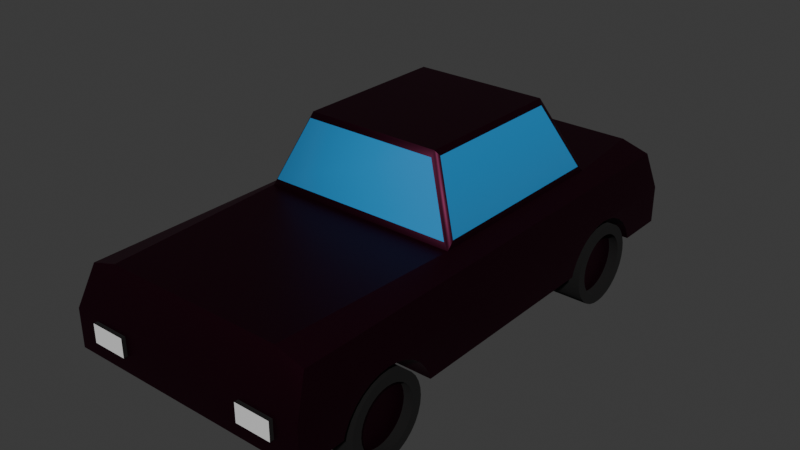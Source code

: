 # Source: Car.blend  (saved by Blender 4.5.90; exported with 4.5.12 LTS)
import bpy
from mathutils import Matrix  # noqa: F401  (used for matrix-valued properties, if any)

bpy.ops.wm.read_factory_settings(use_empty=True)
scene = bpy.context.scene
scene.name = 'Scene'

# ---- collections
col_collection = bpy.data.collections.new('Collection'); scene.collection.children.link(col_collection)

# ---- materials (node trees are filled in below, after node groups)
mat_material_001 = bpy.data.materials.new('Material.001')
mat_material_002 = bpy.data.materials.new('Material.002')
mat_wheel = bpy.data.materials.new('wheel')
mat_light_004 = bpy.data.materials.new('Light.004')
mat_material_003 = bpy.data.materials.new('Material.003')

# ---- node groups
ng_smooth_by_angle = bpy.data.node_groups.new('Smooth by Angle', 'GeometryNodeTree')
_s = ng_smooth_by_angle.interface.new_socket(name='Mesh', in_out='OUTPUT', socket_type='NodeSocketGeometry')
_s = ng_smooth_by_angle.interface.new_socket(name='Mesh', in_out='INPUT', socket_type='NodeSocketGeometry')
_s = ng_smooth_by_angle.interface.new_socket(name='Angle', in_out='INPUT', socket_type='NodeSocketFloat')
_s.subtype = 'ANGLE'
_s.default_value = 0.5236
_s.min_value = 0.0
_s.max_value = 3.142
_s.description = 'Maximum face angle for smooth edges'
_s = ng_smooth_by_angle.interface.new_socket(name='Ignore Sharpness', in_out='INPUT', socket_type='NodeSocketBool')
_s.force_non_field = True
ng_smooth_by_angle.description = 'Set the sharpness of mesh edges based on the angle between the neighboring faces'
ng_smooth_by_angle.is_modifier = True
_N = ng_smooth_by_angle.nodes; _L = ng_smooth_by_angle.links
n0 = _N.new('GeometryNodeSetShadeSmooth'); n0.name = 'Set Shade Smooth'; n0.location = (120, -80)
n0.domain = 'EDGE'
n1 = _N.new('GeometryNodeSetShadeSmooth'); n1.name = 'Set Shade Smooth.001'; n1.location = (300, -80)
n2 = _N.new('NodeGroupOutput'); n2.name = 'Group Output'; n2.location = (480, -80)
n3 = _N.new('GeometryNodeInputMeshEdgeAngle'); n3.name = 'Edge Angle'; n3.location = (-440, -240)
n4 = _N.new('NodeGroupInput'); n4.name = 'Group Input'; n4.location = (-80, -80)
n5 = _N.new('GeometryNodeInputEdgeSmooth'); n5.name = 'Is Edge Smooth'; n5.location = (-260, -120)
n6 = _N.new('GeometryNodeInputShadeSmooth'); n6.name = 'Is Shade Smooth'; n6.location = (-440, -397)
n7 = _N.new('FunctionNodeCompare'); n7.name = 'Compare'; n7.location = (-260, -260)
n7.operation = 'LESS_EQUAL'
n7.inputs[6].default_value = (0.0, 0.0, 0.0, 0.0)
n7.inputs[7].default_value = (0.0, 0.0, 0.0, 0.0)
n8 = _N.new('FunctionNodeBooleanMath'); n8.name = 'Boolean Math.001'; n8.location = (-80, -260)
n9 = _N.new('NodeGroupInput'); n9.name = 'Group Input.001'; n9.location = (-440, -329)
n10 = _N.new('NodeGroupInput'); n10.name = 'Group Input.002'; n10.location = (-259, -189)
n11 = _N.new('FunctionNodeBooleanMath'); n11.name = 'Boolean Math'; n11.location = (-80, -149)
n11.operation = 'OR'
n12 = _N.new('FunctionNodeBooleanMath'); n12.name = 'Boolean Math.002'; n12.location = (-260, -380)
n12.operation = 'OR'
n13 = _N.new('NodeGroupInput'); n13.name = 'Group Input.003'; n13.location = (-440, -460)
_L.new(n3.outputs[0], n7.inputs[0])
_L.new(n1.outputs[0], n2.inputs[0])
_L.new(n9.outputs[1], n7.inputs[1])
_L.new(n7.outputs[0], n8.inputs[0])
_L.new(n4.outputs[0], n0.inputs[0])
_L.new(n0.outputs[0], n1.inputs[0])
_L.new(n8.outputs[0], n0.inputs[2])
_L.new(n10.outputs[2], n11.inputs[1])
_L.new(n5.outputs[0], n11.inputs[0])
_L.new(n11.outputs[0], n0.inputs[1])
_L.new(n13.outputs[2], n12.inputs[1])
_L.new(n6.outputs[0], n12.inputs[0])
_L.new(n12.outputs[0], n8.inputs[1])
n2.is_active_output = True

# ---- material node trees
mat_material_001.use_nodes = True; mat_material_001.node_tree.nodes.clear()
_N = mat_material_001.node_tree.nodes; _L = mat_material_001.node_tree.links
n0 = _N.new('ShaderNodeBsdfPrincipled'); n0.name = 'Principled BSDF'; n0.location = (10, 300)
n0.inputs[0].default_value = (0.06071, 0.01009, 0.02749, 1.0)
n0.inputs[1].default_value = 1.0
n1 = _N.new('ShaderNodeOutputMaterial'); n1.name = 'Material Output'; n1.location = (300, 300)
_L.new(n0.outputs[0], n1.inputs[0])
n1.is_active_output = True
mat_material_002.use_nodes = True; mat_material_002.node_tree.nodes.clear()
_N = mat_material_002.node_tree.nodes; _L = mat_material_002.node_tree.links
n0 = _N.new('ShaderNodeBsdfPrincipled'); n0.name = 'Principled BSDF'; n0.location = (10, 300)
n0.inputs[0].default_value = (0.02599, 0.248, 0.5542, 1.0)
n0.inputs[2].default_value = 0.0
n1 = _N.new('ShaderNodeOutputMaterial'); n1.name = 'Material Output'; n1.location = (300, 300)
_L.new(n0.outputs[0], n1.inputs[0])
n1.is_active_output = True
mat_wheel.use_nodes = True; mat_wheel.node_tree.nodes.clear()
_N = mat_wheel.node_tree.nodes; _L = mat_wheel.node_tree.links
n0 = _N.new('ShaderNodeBsdfPrincipled'); n0.name = 'Principled BSDF'; n0.location = (-200, 100)
n0.inputs[0].default_value = (0.004575, 0.004254, 0.004148, 1.0)
n0.inputs[1].default_value = 0.2727
n0.inputs[2].default_value = 1.0
n1 = _N.new('ShaderNodeOutputMaterial'); n1.name = 'Material Output'; n1.location = (200, 100)
_L.new(n0.outputs[0], n1.inputs[0])
n1.is_active_output = True
mat_light_004.use_nodes = True; mat_light_004.node_tree.nodes.clear()
_N = mat_light_004.node_tree.nodes; _L = mat_light_004.node_tree.links
n0 = _N.new('ShaderNodeBsdfPrincipled'); n0.name = 'Principled BSDF'; n0.location = (-200, 100)
n1 = _N.new('ShaderNodeOutputMaterial'); n1.name = 'Material Output'; n1.location = (200, 100)
_L.new(n0.outputs[0], n1.inputs[0])
n1.is_active_output = True
mat_material_003.use_nodes = True; mat_material_003.node_tree.nodes.clear()
_N = mat_material_003.node_tree.nodes; _L = mat_material_003.node_tree.links
n0 = _N.new('ShaderNodeBsdfPrincipled'); n0.name = 'Principled BSDF'; n0.location = (-200, 100)
n0.inputs[0].default_value = (0.0593, 0.0593, 0.0593, 1.0)
n0.inputs[1].default_value = 1.0
n1 = _N.new('ShaderNodeOutputMaterial'); n1.name = 'Material Output'; n1.location = (200, 100)
_L.new(n0.outputs[0], n1.inputs[0])
n1.is_active_output = True

# ---- world
world_world = bpy.data.worlds.new('World'); scene.world = world_world
world_world.use_nodes = True; world_world.node_tree.nodes.clear()
_N = world_world.node_tree.nodes; _L = world_world.node_tree.links
n0 = _N.new('ShaderNodeOutputWorld'); n0.name = 'World Output'; n0.location = (300, 300)
n1 = _N.new('ShaderNodeBackground'); n1.name = 'Background'; n1.location = (10, 300)
n1.inputs[0].default_value = (0.05088, 0.05088, 0.05088, 1.0)
_L.new(n1.outputs[0], n0.inputs[0])
n0.is_active_output = True
world_world.color = (0.05088, 0.05088, 0.05088)
world_world.sun_shadow_jitter_overblur = 0.0

# ---- meshes
me_cube_001 = bpy.data.meshes.new('Cube.001')
me_cube_001.from_pydata([(-1.058, -1.065, -0.399), (-1.0, -1.0, 0.8595), (-1.058, 1.047, -0.399), (-1.0, 1.0, 0.8595), (1.058, -1.065, -0.399), (1.0, -1.0, 0.8595), (1.058, 1.047, -0.399), (1.0, 1.0, 0.8595), (-1.058, -0.1584, -0.399), (-1.0, -0.1584, 0.8595), (-1.0, 0.5083, 0.8595), (1.058, -0.1584, -0.399), (1.0, 0.5083, 0.8595), (1.0, -0.1584, 0.8595), (0.5957, 1.047, -0.399), (-0.5957, 1.047, -0.399), (-0.7604, 1.0, 1.0), (0.7604, 1.0, 1.0), (-0.5957, -1.065, -0.399), (0.5957, -1.065, -0.399), (0.7604, -1.0, 1.0), (-0.7604, -1.0, 1.0), (-0.8378, 0.5854, 1.109), (0.8378, 0.5854, 1.109), (-0.8378, -0.2014, 1.109), (0.8378, -0.2014, 1.109), (0.5957, -0.1584, -0.399), (-0.5957, -0.1584, -0.399), (-0.602, 0.4809, 2.115), (0.602, 0.4809, 2.115), (-0.602, -0.1303, 2.115), (0.602, -0.1303, 2.115), (-0.4113, -0.866, -0.3131), (-0.4113, 0.4291, -0.3131), (-0.4113, -0.8455, -0.1607), (-0.4113, -0.818, -0.02707), (-0.4113, -0.7845, 0.08258), (-0.4113, 0.4496, -0.1607), (-0.4113, -0.7462, 0.1641), (-0.4113, -0.7047, 0.2142), (-0.4113, 0.4771, -0.02707), (-0.4113, -0.6615, 0.2312), (-0.4113, -0.6184, 0.2142), (-0.4113, 0.5106, 0.08258), (-0.4113, -0.5769, 0.1641), (-0.4113, 0.5489, 0.1641), (-0.4113, -0.5386, 0.08258), (-0.4113, -0.5051, -0.02707), (-0.4113, 0.5904, 0.2142), (-0.4113, -0.4776, -0.1607), (-0.4113, -0.4571, -0.3131), (0.4113, -0.866, -0.3131), (-0.4113, 0.6335, 0.2312), (0.4113, -0.8455, -0.1607), (0.4113, -0.818, -0.02707), (-0.4113, 0.6767, 0.2142), (0.4113, -0.7845, 0.08258), (0.4113, -0.7462, 0.1641), (-0.4113, 0.7182, 0.1641), (0.4113, -0.7047, 0.2142), (0.4113, -0.6615, 0.2312), (-0.4113, 0.7565, 0.08258), (0.4113, -0.6184, 0.2142), (-0.4113, 0.79, -0.02707), (0.4113, -0.5769, 0.1641), (0.4113, -0.5386, 0.08258), (-0.4113, 0.8175, -0.1607), (0.4113, -0.5051, -0.02707), (0.4113, -0.4776, -0.1607), (-0.4113, 0.838, -0.3131), (0.4113, -0.4571, -0.3131), (1.058, -0.8725, -0.399), (1.058, -0.866, -0.3131), (1.058, -0.8455, -0.1607), (1.058, -0.818, -0.02707), (1.058, -0.7845, 0.08258), (1.058, -0.7462, 0.1641), (1.058, -0.7047, 0.2142), (1.058, -0.6615, 0.2312), (1.058, -0.6184, 0.2142), (1.058, -0.4506, -0.399), (1.058, -0.4571, -0.3131), (1.058, -0.4776, -0.1607), (1.058, -0.5051, -0.02707), (1.058, -0.5386, 0.08258), (1.058, -0.5769, 0.1641), (0.5957, -0.8725, -0.399), (0.5957, -0.4506, -0.399), (-1.058, -0.8455, -0.1607), (-1.058, -0.818, -0.02707), (-1.058, -0.7845, 0.08258), (-1.058, -0.7047, 0.2142), (-1.058, -0.6184, 0.2142), (-1.058, -0.6615, 0.2312), (-1.058, -0.7462, 0.1641), (-1.058, -0.8725, -0.399), (-1.058, -0.866, -0.3131), (-1.058, -0.5769, 0.1641), (-1.058, -0.4506, -0.399), (-1.058, -0.4571, -0.3131), (-1.058, -0.4776, -0.1607), (-1.058, -0.5051, -0.02707), (-1.058, -0.5386, 0.08258), (-0.5957, -0.8725, -0.399), (-0.5957, -0.4506, -0.399), (0.4113, -0.4506, -0.399), (-0.4113, -0.8725, -0.399), (0.4113, -0.8725, -0.399), (-0.4113, -0.4506, -0.399), (0.4113, 0.4291, -0.3131), (0.4113, 0.4496, -0.1607), (0.4113, 0.4771, -0.02707), (0.4113, 0.5106, 0.08258), (0.4113, 0.5489, 0.1641), (0.4113, 0.5904, 0.2142), (0.4113, 0.6335, 0.2312), (0.4113, 0.6767, 0.2142), (0.4113, 0.7182, 0.1641), (0.4113, 0.7565, 0.08258), (0.4113, 0.79, -0.02707), (0.4113, 0.8175, -0.1607), (0.4113, 0.838, -0.3131), (-1.058, 0.5106, 0.08258), (-1.058, 0.5083, 0.0749), (-1.058, 0.5489, 0.1641), (-1.058, 0.5904, 0.2142), (-1.058, 0.6335, 0.2312), (-1.058, 0.7182, 0.1641), (-1.058, 0.6767, 0.2142), (-1.058, 0.79, -0.02707), (-1.058, 0.7565, 0.08258), (-1.058, 0.838, -0.3131), (-1.058, 0.8445, -0.399), (-1.058, 0.8175, -0.1607), (1.058, 0.8445, -0.399), (0.5957, 0.8445, -0.399), (1.058, 0.4226, -0.399), (0.5957, 0.4226, -0.399), (1.058, 0.5083, 0.0749), (1.058, 0.5106, 0.08258), (1.058, 0.5489, 0.1641), (1.058, 0.5904, 0.2142), (1.058, 0.6335, 0.2312), (1.058, 0.6767, 0.2142), (1.058, 0.838, -0.3131), (1.058, 0.8175, -0.1607), (1.058, 0.79, -0.02707), (1.058, 0.7565, 0.08258), (1.058, 0.7182, 0.1641), (1.058, 0.4496, -0.1607), (1.058, 0.4771, -0.02707), (1.058, 0.4291, -0.3131), (-1.058, 0.4226, -0.399), (-1.058, 0.4291, -0.3131), (-1.058, 0.4496, -0.1607), (-1.058, 0.4771, -0.02707), (-0.5957, 0.4226, -0.399), (-0.4113, 0.4226, -0.399), (-0.4113, 0.5083, -0.399), (0.4113, 0.4226, -0.399), (0.4113, 0.5083, -0.399), (-0.5957, 0.8445, -0.399), (0.4113, 0.8445, -0.399), (-0.4113, 0.8445, -0.399), (-0.807, 0.6154, 1.11), (-0.807, -0.2314, 1.11), (0.807, 0.6154, 1.11), (0.807, -0.2314, 1.11), (-0.5714, 0.5111, 2.115), (-0.5715, -0.1604, 2.115), (0.5714, 0.5111, 2.115), (0.5715, -0.1604, 2.115), (-0.8442, 0.6183, 1.0), (-0.5706, 0.4942, 2.197), (-0.8442, -0.2333, 1.0), (-0.5706, -0.1444, 2.197), (0.8442, 0.6183, 1.0), (0.8442, -0.2333, 1.0), (0.5706, 0.4942, 2.197), (0.5706, -0.1444, 2.197), (1.058, -1.065, 0.2303), (-0.678, -1.065, 0.3005), (-1.058, -1.065, 0.2303), (0.678, -1.065, 0.3005), (-1.058, 1.047, 0.2303), (0.678, 1.047, 0.3005), (1.058, 1.047, 0.2303), (-0.678, 1.047, 0.3005), (-1.058, -0.1584, 0.2304), (-1.058, 0.5083, 0.2304), (1.058, 0.5083, 0.2304), (1.058, -0.1584, 0.2304)], [], [(122, 123, 189, 126, 125, 124), (185, 17, 7, 186), (81, 80, 11, 191, 78, 79, 85, 84, 83, 82), (181, 21, 1, 182), (4, 19, 86, 71), (87, 26, 11, 80), (174, 9, 1, 21), (16, 3, 10, 172), (172, 10, 9, 174), (135, 14, 6, 134), (11, 26, 137, 136), (144, 134, 6, 186, 142, 143, 148, 147, 146, 145), (138, 190, 191, 11, 136, 151, 149, 150), (95, 0, 182, 93, 91, 94, 90, 89, 88, 96), (8, 188, 189, 123, 155, 154, 153, 152), (27, 8, 152, 156), (26, 27, 156, 157, 158, 160, 159, 137), (132, 2, 15, 161), (15, 14, 135, 162, 160, 158, 163, 161), (12, 176, 177, 13), (22, 24, 30, 28), (7, 17, 176, 12), (17, 16, 172, 176), (13, 177, 20, 5), (177, 174, 21, 20), (18, 0, 95, 103), (98, 8, 27, 104), (108, 104, 27, 26, 87, 105, 107, 86, 19, 18, 103, 106), (180, 5, 20, 183), (183, 20, 21, 181), (184, 3, 16, 187), (187, 16, 17, 185), (178, 173, 175, 179), (165, 167, 171, 169), (166, 164, 168, 170), (25, 23, 29, 31), (103, 95, 96, 32, 106), (88, 34, 32, 96), (89, 35, 34, 88), (90, 36, 35, 89), (94, 38, 36, 90), (91, 39, 38, 94), (93, 41, 39, 91), (92, 42, 41, 93), (97, 44, 42, 92), (102, 46, 44, 97), (101, 47, 46, 102), (100, 49, 47, 101), (99, 50, 49, 100), (108, 106, 32, 34, 35, 36, 38, 39, 41, 42, 44, 46, 47, 49, 50), (104, 108, 50, 99, 98), (86, 107, 51, 72, 71), (72, 51, 53, 73), (73, 53, 54, 74), (74, 54, 56, 75), (75, 56, 57, 76), (76, 57, 59, 77), (77, 59, 60, 78), (78, 60, 62, 79), (79, 62, 64, 85), (85, 64, 65, 84), (84, 65, 67, 83), (83, 67, 68, 82), (82, 68, 70, 81), (62, 60, 59, 57, 56, 54, 53, 51, 107, 105, 70, 68, 67, 65, 64), (87, 80, 81, 70, 105), (152, 153, 33, 157, 156), (154, 37, 33, 153), (155, 40, 37, 154), (122, 43, 40, 155, 123), (124, 45, 43, 122), (125, 48, 45, 124), (126, 52, 48, 125), (128, 55, 52, 126), (127, 58, 55, 128), (130, 61, 58, 127), (129, 63, 61, 130), (133, 66, 63, 129), (131, 69, 66, 133), (157, 33, 37, 40, 43, 45, 48, 52, 55, 58, 61, 63, 66, 69, 163, 158), (163, 69, 131, 132, 161), (137, 159, 109, 151, 136), (109, 110, 149, 151), (149, 110, 111, 150), (150, 111, 112, 139, 138), (139, 112, 113, 140), (140, 113, 114, 141), (141, 114, 115, 142), (142, 115, 116, 143), (143, 116, 117, 148), (148, 117, 118, 147), (147, 118, 119, 146), (146, 119, 120, 145), (145, 120, 121, 144), (121, 120, 119, 118, 117, 116, 115, 114, 113, 112, 111, 110, 109, 159, 160, 162), (134, 144, 121, 162, 135), (24, 22, 172, 174), (23, 25, 177, 176), (22, 28, 173, 172), (30, 24, 174, 175), (28, 30, 175, 173), (31, 29, 178, 179), (25, 31, 179, 177), (29, 23, 176, 178), (168, 164, 172, 173), (165, 169, 175, 174), (164, 166, 176, 172), (167, 165, 174, 177), (170, 168, 173, 178), (169, 171, 179, 175), (171, 167, 177, 179), (166, 170, 178, 176), (19, 183, 181, 18), (4, 180, 183, 19), (18, 181, 182, 0), (15, 187, 185, 14), (2, 184, 187, 15), (14, 185, 186, 6), (78, 180, 4, 71, 72, 73, 74, 75, 76, 77), (180, 78, 191, 13, 5), (191, 190, 12, 13), (93, 188, 8, 98, 99, 100, 101, 102, 97, 92), (188, 93, 182, 1, 9), (126, 184, 2, 132, 131, 133, 129, 130, 127, 128), (184, 126, 189, 10, 3), (189, 188, 9, 10), (142, 190, 138, 139, 140, 141), (190, 142, 186, 7, 12)])
me_cube_001.polygons.foreach_set('use_smooth', [True] * 128)
me_cube_001.polygons.foreach_set('material_index', [0, 0, 0, 0, 0, 0, 0, 0, 0, 0, 0, 0, 0, 0, 0, 0, 0, 0, 0, 0, 1, 0, 0, 0, 0, 0, 0, 0, 0, 0, 0, 0, 0, 1, 1, 1, 0, 0, 0, 0, 0, 0, 0, 0, 0, 0, 0, 0, 0, 0, 0, 0, 0, 0, 0, 0, 0, 0, 0, 0, 0, 0, 0, 0, 0, 0, 0, 0, 0, 0, 0, 0, 0, 0, 0, 0, 0, 0, 0, 0, 0, 0, 0, 0, 0, 0, 0, 0, 0, 0, 0, 0, 0, 0, 0, 0, 0, 0, 0, 0, 0, 0, 0, 0, 0, 0, 0, 0, 0, 0, 0, 0, 0, 0, 0, 0, 0, 0, 0, 0, 0, 0, 0, 0, 0, 0, 0, 0])
_uv = me_cube_001.uv_layers.new(name='UVMap')
_uv.uv.foreach_set('vector', [0.4707, 0.1671, 0.4691, 0.1667, 0.5, 0.1667, 0.5002, 0.1879, 0.4968, 0.1806, 0.4868, 0.1735, 0.5, 0.4167, 0.625, 0.4167, 0.625, 0.5, 0.5, 0.5, 0.3921, 0.6962, 0.375, 0.6956, 0.375, 0.6667, 0.5, 0.6667, 0.5002, 0.7165, 0.4968, 0.7122, 0.4868, 0.7081, 0.4707, 0.7043, 0.4489, 0.701, 0.4223, 0.6983, 0.5, 0.9167, 0.625, 0.9167, 0.625, 1.0, 0.5, 1.0, 0.375, 0.75, 0.2917, 0.75, 0.2917, 0.7374, 0.375, 0.7374, 0.2917, 0.6956, 0.2917, 0.6667, 0.375, 0.6667, 0.375, 0.6956, 0.7917, 0.6667, 0.875, 0.6667, 0.875, 0.75, 0.7917, 0.75, 0.7917, 0.5, 0.875, 0.5, 0.875, 0.5833, 0.7917, 0.5833, 0.7917, 0.5833, 0.875, 0.5833, 0.875, 0.6667, 0.7917, 0.6667, 0.2917, 0.5264, 0.2917, 0.5, 0.375, 0.5, 0.375, 0.5264, 0.375, 0.6667, 0.2917, 0.6667, 0.2917, 0.594, 0.375, 0.594, 0.3921, 0.5275, 0.375, 0.5264, 0.375, 0.5, 0.5, 0.5, 0.5002, 0.5621, 0.4968, 0.5548, 0.4868, 0.5478, 0.4707, 0.5413, 0.4489, 0.5356, 0.4223, 0.5309, 0.4691, 0.5833, 0.5, 0.5833, 0.5, 0.6667, 0.375, 0.6667, 0.375, 0.594, 0.3921, 0.5932, 0.4223, 0.5907, 0.4489, 0.5872, 0.375, 0.01262, 0.375, 0.0, 0.5, 0.0, 0.5002, 0.03351, 0.4968, 0.02924, 0.4868, 0.02513, 0.4707, 0.02134, 0.4489, 0.01802, 0.4223, 0.0153, 0.3921, 0.01327, 0.375, 0.08333, 0.5, 0.08333, 0.5, 0.1667, 0.4691, 0.1667, 0.4489, 0.1628, 0.4223, 0.1593, 0.3921, 0.1568, 0.375, 0.156, 0.2083, 0.6667, 0.125, 0.6667, 0.125, 0.594, 0.2083, 0.594, 0.2917, 0.6667, 0.2083, 0.6667, 0.2083, 0.594, 0.2212, 0.594, 0.2212, 0.5833, 0.2788, 0.5833, 0.2788, 0.594, 0.2917, 0.594, 0.125, 0.5264, 0.125, 0.5, 0.2083, 0.5, 0.2083, 0.5264, 0.2083, 0.5, 0.2917, 0.5, 0.2917, 0.5264, 0.2788, 0.5264, 0.2788, 0.5833, 0.2212, 0.5833, 0.2212, 0.5264, 0.2083, 0.5264, 0.625, 0.5833, 0.7083, 0.5833, 0.7083, 0.6667, 0.625, 0.6667, 0.7917, 0.5864, 0.7917, 0.6636, 0.7917, 0.663, 0.7917, 0.587, 0.625, 0.5, 0.7083, 0.5, 0.7083, 0.5833, 0.625, 0.5833, 0.7083, 0.5, 0.7917, 0.5, 0.7917, 0.5833, 0.7083, 0.5833, 0.625, 0.6667, 0.7083, 0.6667, 0.7083, 0.75, 0.625, 0.75, 0.7083, 0.6667, 0.7917, 0.6667, 0.7917, 0.75, 0.7083, 0.75, 0.2083, 0.75, 0.125, 0.75, 0.125, 0.7374, 0.2083, 0.7374, 0.125, 0.6956, 0.125, 0.6667, 0.2083, 0.6667, 0.2083, 0.6956, 0.2212, 0.6956, 0.2083, 0.6956, 0.2083, 0.6667, 0.2917, 0.6667, 0.2917, 0.6956, 0.2788, 0.6956, 0.2788, 0.7374, 0.2917, 0.7374, 0.2917, 0.75, 0.2083, 0.75, 0.2083, 0.7374, 0.2212, 0.7374, 0.5, 0.75, 0.625, 0.75, 0.625, 0.8333, 0.5, 0.8333, 0.5, 0.8333, 0.625, 0.8333, 0.625, 0.9167, 0.5, 0.9167, 0.5, 0.25, 0.625, 0.25, 0.625, 0.3333, 0.5, 0.3333, 0.5, 0.3333, 0.625, 0.3333, 0.625, 0.4167, 0.5, 0.4167, 0.7083, 0.5833, 0.7917, 0.5833, 0.7917, 0.6667, 0.7083, 0.6667, 0.7901, 0.6667, 0.7099, 0.6667, 0.7103, 0.6667, 0.7897, 0.6667, 0.7099, 0.5833, 0.7901, 0.5833, 0.7897, 0.5833, 0.7103, 0.5833, 0.7083, 0.6636, 0.7083, 0.5864, 0.7083, 0.587, 0.7083, 0.663, 0.4537, 0.9773, 0.4537, 0.9276, 0.4375, 0.9276, 0.4375, 1.0, 0.4537, 1.0, 0.4062, 0.9276, 0.4062, 1.0, 0.4375, 1.0, 0.4375, 0.9276, 0.375, 0.9276, 0.375, 1.0, 0.4062, 1.0, 0.4062, 0.9276, 0.3438, 0.9276, 0.3438, 1.0, 0.375, 1.0, 0.375, 0.9276, 0.3125, 0.9276, 0.3125, 1.0, 0.3438, 1.0, 0.3438, 0.9276, 0.2812, 0.9276, 0.2812, 1.0, 0.3125, 1.0, 0.3125, 0.9276, 0.25, 0.9276, 0.25, 1.0, 0.2812, 1.0, 0.2812, 0.9276, 0.2188, 0.9276, 0.2188, 1.0, 0.25, 1.0, 0.25, 0.9276, 0.1875, 0.9276, 0.1875, 1.0, 0.2188, 1.0, 0.2188, 0.9276, 0.1562, 0.9276, 0.1562, 1.0, 0.1875, 1.0, 0.1875, 0.9276, 0.125, 0.9276, 0.125, 1.0, 0.1562, 1.0, 0.1562, 0.9276, 0.09375, 0.9276, 0.09375, 1.0, 0.125, 1.0, 0.125, 0.9276, 0.0625, 0.9276, 0.0625, 1.0, 0.09375, 1.0, 0.09375, 0.9276, 0.3185, 0.4788, 0.1815, 0.02118, 0.1582, 0.02827, 0.1167, 0.05045, 0.08029, 0.08029, 0.05045, 0.1167, 0.02827, 0.1582, 0.01461, 0.2032, 0.01, 0.25, 0.01461, 0.2968, 0.02827, 0.3418, 0.05045, 0.3833, 0.08029, 0.4197, 0.1167, 0.4496, 0.3418, 0.4717, 0.04627, 0.9773, 0.04627, 1.0, 0.0625, 1.0, 0.0625, 0.9276, 0.04627, 0.9276, 0.4537, 0.9773, 0.4537, 1.0, 0.4375, 1.0, 0.4375, 0.9276, 0.4537, 0.9276, 0.4375, 0.9276, 0.4375, 1.0, 0.4062, 1.0, 0.4062, 0.9276, 0.4062, 0.9276, 0.4062, 1.0, 0.375, 1.0, 0.375, 0.9276, 0.375, 0.9276, 0.375, 1.0, 0.3438, 1.0, 0.3438, 0.9276, 0.3438, 0.9276, 0.3438, 1.0, 0.3125, 1.0, 0.3125, 0.9276, 0.3125, 0.9276, 0.3125, 1.0, 0.2812, 1.0, 0.2812, 0.9276, 0.2812, 0.9276, 0.2812, 1.0, 0.25, 1.0, 0.25, 0.9276, 0.25, 0.9276, 0.25, 1.0, 0.2188, 1.0, 0.2188, 0.9276, 0.2188, 0.9276, 0.2188, 1.0, 0.1875, 1.0, 0.1875, 0.9276, 0.1875, 0.9276, 0.1875, 1.0, 0.1562, 1.0, 0.1562, 0.9276, 0.1562, 0.9276, 0.1562, 1.0, 0.125, 1.0, 0.125, 0.9276, 0.125, 0.9276, 0.125, 1.0, 0.09375, 1.0, 0.09375, 0.9276, 0.09375, 0.9276, 0.09375, 1.0, 0.0625, 1.0, 0.0625, 0.9276, 0.4854, 0.2968, 0.49, 0.25, 0.4854, 0.2032, 0.4717, 0.1582, 0.4496, 0.1167, 0.4197, 0.08029, 0.3833, 0.05045, 0.3418, 0.02827, 0.3185, 0.02118, 0.3185, 0.4788, 0.3418, 0.4717, 0.3833, 0.4496, 0.4197, 0.4197, 0.4496, 0.3833, 0.4717, 0.3418, 0.04627, 0.9773, 0.04627, 0.9276, 0.0625, 0.9276, 0.0625, 1.0, 0.04627, 1.0, 0.4537, 0.9276, 0.4375, 0.9276, 0.4375, 1.0, 0.4537, 1.0, 0.4537, 0.9773, 0.4062, 0.9276, 0.4062, 1.0, 0.4375, 1.0, 0.4375, 0.9276, 0.375, 0.9276, 0.375, 1.0, 0.4062, 1.0, 0.4062, 0.9276, 0.3438, 0.9276, 0.3438, 1.0, 0.375, 1.0, 0.375, 0.9276, 0.3459, 0.9276, 0.3125, 0.9276, 0.3125, 1.0, 0.3438, 1.0, 0.3438, 0.9276, 0.2812, 0.9276, 0.2812, 1.0, 0.3125, 1.0, 0.3125, 0.9276, 0.25, 0.9276, 0.25, 1.0, 0.2812, 1.0, 0.2812, 0.9276, 0.2188, 0.9276, 0.2188, 1.0, 0.25, 1.0, 0.25, 0.9276, 0.1875, 0.9276, 0.1875, 1.0, 0.2188, 1.0, 0.2188, 0.9276, 0.1562, 0.9276, 0.1562, 1.0, 0.1875, 1.0, 0.1875, 0.9276, 0.125, 0.9276, 0.125, 1.0, 0.1562, 1.0, 0.1562, 0.9276, 0.09375, 0.9276, 0.09375, 1.0, 0.125, 1.0, 0.125, 0.9276, 0.0625, 0.9276, 0.0625, 1.0, 0.09375, 1.0, 0.09375, 0.9276, 0.1815, 0.02118, 0.1582, 0.02827, 0.1167, 0.05045, 0.08029, 0.08029, 0.05045, 0.1167, 0.02827, 0.1582, 0.01461, 0.2032, 0.01, 0.25, 0.01461, 0.2968, 0.02827, 0.3418, 0.05045, 0.3833, 0.08029, 0.4197, 0.1167, 0.4496, 0.3418, 0.4717, 0.3185, 0.4788, 0.05254, 0.1141, 0.04627, 1.0, 0.0625, 1.0, 0.0625, 0.9276, 0.04627, 0.9276, 0.04627, 0.9773, 0.4537, 0.9773, 0.4537, 1.0, 0.4375, 1.0, 0.4375, 0.9276, 0.4537, 0.9276, 0.4375, 1.0, 0.4062, 1.0, 0.4062, 0.9276, 0.4375, 0.9276, 0.4062, 0.9276, 0.4062, 1.0, 0.375, 1.0, 0.375, 0.9276, 0.375, 0.9276, 0.375, 1.0, 0.3438, 1.0, 0.3438, 0.9276, 0.3459, 0.9276, 0.3438, 0.9276, 0.3438, 1.0, 0.3125, 1.0, 0.3125, 0.9276, 0.3125, 0.9276, 0.3125, 1.0, 0.2812, 1.0, 0.2812, 0.9276, 0.2812, 0.9276, 0.2812, 1.0, 0.25, 1.0, 0.25, 0.9276, 0.25, 0.9276, 0.25, 1.0, 0.2188, 1.0, 0.2187, 0.9276, 0.2187, 0.9276, 0.2188, 1.0, 0.1875, 1.0, 0.1875, 0.9276, 0.1875, 0.9276, 0.1875, 1.0, 0.1562, 1.0, 0.1562, 0.9276, 0.1562, 0.9276, 0.1562, 1.0, 0.125, 1.0, 0.125, 0.9276, 0.125, 0.9276, 0.125, 1.0, 0.09375, 1.0, 0.09375, 0.9276, 0.09375, 0.9276, 0.09375, 1.0, 0.0625, 1.0, 0.0625, 0.9276, 0.3418, 0.4717, 0.3833, 0.4496, 0.4197, 0.4197, 0.4496, 0.3833, 0.4717, 0.3418, 0.4854, 0.2968, 0.49, 0.25, 0.4854, 0.2032, 0.4717, 0.1582, 0.4496, 0.1167, 0.4197, 0.08029, 0.3833, 0.05045, 0.3418, 0.02827, 0.3185, 0.02118, 0.4475, 0.1141, 0.3185, 0.4788, 0.04627, 0.9276, 0.0625, 0.9276, 0.0625, 1.0, 0.04627, 1.0, 0.04627, 0.9773, 0.7917, 0.6636, 0.7917, 0.5864, 0.7917, 0.5833, 0.7917, 0.6667, 0.7083, 0.5864, 0.7083, 0.6636, 0.7083, 0.6667, 0.7083, 0.5833, 0.7917, 0.5864, 0.7917, 0.587, 0.7917, 0.5833, 0.7917, 0.5833, 0.7917, 0.663, 0.7917, 0.6636, 0.7917, 0.6667, 0.7917, 0.6667, 0.7917, 0.587, 0.7917, 0.663, 0.7917, 0.6667, 0.7917, 0.5833, 0.7083, 0.663, 0.7083, 0.587, 0.7083, 0.5833, 0.7083, 0.6667, 0.7083, 0.6636, 0.7083, 0.663, 0.7083, 0.6667, 0.7083, 0.6667, 0.7083, 0.587, 0.7083, 0.5864, 0.7083, 0.5833, 0.7083, 0.5833, 0.7897, 0.5833, 0.7901, 0.5833, 0.7917, 0.5833, 0.7917, 0.5833, 0.7901, 0.6667, 0.7897, 0.6667, 0.7917, 0.6667, 0.7917, 0.6667, 0.7901, 0.5833, 0.7099, 0.5833, 0.7083, 0.5833, 0.7917, 0.5833, 0.7099, 0.6667, 0.7901, 0.6667, 0.7917, 0.6667, 0.7083, 0.6667, 0.7103, 0.5833, 0.7897, 0.5833, 0.7917, 0.5833, 0.7083, 0.5833, 0.7897, 0.6667, 0.7103, 0.6667, 0.7083, 0.6667, 0.7917, 0.6667, 0.7103, 0.6667, 0.7099, 0.6667, 0.7083, 0.6667, 0.7083, 0.6667, 0.7099, 0.5833, 0.7103, 0.5833, 0.7083, 0.5833, 0.7083, 0.5833, 0.375, 0.8333, 0.5, 0.8333, 0.5, 0.9167, 0.375, 0.9167, 0.375, 0.75, 0.5, 0.75, 0.5, 0.8333, 0.375, 0.8333, 0.375, 0.9167, 0.5, 0.9167, 0.5, 1.0, 0.375, 1.0, 0.375, 0.3333, 0.5, 0.3333, 0.5, 0.4167, 0.375, 0.4167, 0.375, 0.25, 0.5, 0.25, 0.5, 0.3333, 0.375, 0.3333, 0.375, 0.4167, 0.5, 0.4167, 0.5, 0.5, 0.375, 0.5, 0.5002, 0.7165, 0.5, 0.75, 0.375, 0.75, 0.375, 0.7374, 0.3921, 0.7367, 0.4223, 0.7347, 0.4489, 0.732, 0.4707, 0.7287, 0.4868, 0.7249, 0.4968, 0.7208, 0.5, 0.75, 0.5002, 0.7165, 0.5, 0.6667, 0.625, 0.6667, 0.625, 0.75, 0.5, 0.6667, 0.5, 0.5833, 0.625, 0.5833, 0.625, 0.6667, 0.5002, 0.03351, 0.5, 0.08333, 0.375, 0.08333, 0.375, 0.0544, 0.3921, 0.05376, 0.4223, 0.05173, 0.4489, 0.04901, 0.4707, 0.04569, 0.4868, 0.0419, 0.4968, 0.03779, 0.5, 0.08333, 0.5002, 0.03351, 0.5, 0.0, 0.625, 0.0, 0.625, 0.08333, 0.5002, 0.1879, 0.5, 0.25, 0.375, 0.25, 0.375, 0.2236, 0.3921, 0.2225, 0.4223, 0.2191, 0.4489, 0.2144, 0.4707, 0.2087, 0.4868, 0.2022, 0.4968, 0.1952, 0.5, 0.25, 0.5002, 0.1879, 0.5, 0.1667, 0.625, 0.1667, 0.625, 0.25, 0.5, 0.1667, 0.5, 0.08333, 0.625, 0.08333, 0.625, 0.1667, 0.5002, 0.5621, 0.5, 0.5833, 0.4691, 0.5833, 0.4707, 0.5829, 0.4868, 0.5765, 0.4968, 0.5694, 0.5, 0.5833, 0.5002, 0.5621, 0.5, 0.5, 0.625, 0.5, 0.625, 0.5833])
me_cube_001.materials.append(mat_material_001)
me_cube_001.materials.append(mat_material_002)
me_cube_001.update()
me_cylinder = bpy.data.meshes.new('Cylinder')
me_cylinder.from_pydata([(0.007101, 1.008, 0.07817), (0.007101, 1.255, -2.063), (-0.1427, 0.9931, 0.07817), (-0.1908, 1.235, -2.063), (-0.2867, 0.9494, 0.07817), (-0.3812, 1.178, -2.063), (-0.4194, 0.8785, 0.07817), (-0.5566, 1.084, -2.063), (-0.5357, 0.783, 0.07817), (-0.7103, 0.9577, -2.063), (-0.6312, 0.6667, 0.07817), (-0.8365, 0.8039, -2.063), (-0.7021, 0.534, 0.07817), (-0.9303, 0.6285, -2.063), (-0.7458, 0.39, 0.07817), (-0.988, 0.4382, -2.063), (-0.7605, 0.2402, 0.07817), (-1.008, 0.2402, -2.063), (-0.7458, 0.09048, 0.07817), (-0.988, 0.04229, -2.063), (-0.7021, -0.05352, 0.07817), (-0.9303, -0.148, -2.063), (-0.6312, -0.1862, 0.07817), (-0.8365, -0.3235, -2.063), (-0.5357, -0.3026, 0.07817), (-0.7103, -0.4772, -2.063), (-0.4194, -0.398, 0.07817), (-0.5566, -0.6034, -2.063), (-0.2867, -0.469, 0.07817), (-0.3812, -0.6972, -2.063), (-0.1427, -0.5126, 0.07817), (-0.1908, -0.7549, -2.063), (0.007101, -0.5274, 0.07817), (0.007101, -0.7744, -2.063), (0.1569, -0.5126, 0.07817), (0.205, -0.7549, -2.063), (0.3009, -0.469, 0.07817), (0.3954, -0.6972, -2.063), (0.4336, -0.398, 0.07817), (0.5708, -0.6034, -2.063), (0.5499, -0.3026, 0.07817), (0.7245, -0.4772, -2.063), (0.6454, -0.1862, 0.07817), (0.8507, -0.3235, -2.063), (0.7163, -0.05352, 0.07817), (0.9445, -0.148, -2.063), (0.76, 0.09048, 0.07817), (1.002, 0.04229, -2.063), (0.7747, 0.2402, 0.07817), (1.022, 0.2402, -2.063), (0.76, 0.39, 0.07817), (1.002, 0.4382, -2.063), (0.7163, 0.534, 0.07817), (0.9445, 0.6285, -2.063), (0.6454, 0.6667, 0.07817), (0.8507, 0.8039, -2.063), (0.5499, 0.783, 0.07817), (0.7245, 0.9577, -2.063), (0.4336, 0.8785, 0.07817), (0.5708, 1.084, -2.063), (0.3009, 0.9494, 0.07817), (0.3954, 1.178, -2.063), (0.1569, 0.9931, 0.07817), (0.205, 1.235, -2.063), (0.007101, 1.255, 0.07817), (-0.1908, 1.235, 0.07817), (-0.3812, 1.178, 0.07817), (-0.5566, 1.084, 0.07817), (-0.7103, 0.9577, 0.07817), (-0.8365, 0.8039, 0.07817), (-0.9303, 0.6285, 0.07817), (-0.988, 0.4382, 0.07817), (-1.008, 0.2402, 0.07817), (-0.988, 0.04229, 0.07817), (-0.9303, -0.148, 0.07817), (-0.8365, -0.3235, 0.07817), (-0.7103, -0.4772, 0.07817), (-0.5566, -0.6034, 0.07817), (-0.3812, -0.6972, 0.07817), (-0.1908, -0.7549, 0.07817), (0.007101, -0.7744, 0.07817), (0.205, -0.7549, 0.07817), (0.3954, -0.6972, 0.07817), (0.5708, -0.6034, 0.07817), (0.7245, -0.4772, 0.07817), (0.8507, -0.3235, 0.07817), (0.9445, -0.148, 0.07817), (1.002, 0.04229, 0.07817), (1.022, 0.2402, 0.07817), (1.002, 0.4382, 0.07817), (0.9445, 0.6285, 0.07817), (0.8507, 0.8039, 0.07817), (0.7245, 0.9577, 0.07817), (0.5708, 1.084, 0.07817), (0.3954, 1.178, 0.07817), (0.205, 1.235, 0.07817), (0.007101, 1.008, -0.3455), (-0.1427, 0.9931, -0.3455), (-0.2867, 0.9494, -0.3455), (-0.4194, 0.8785, -0.3455), (-0.5357, 0.783, -0.3455), (-0.6312, 0.6667, -0.3455), (-0.7021, 0.534, -0.3455), (-0.7458, 0.39, -0.3455), (-0.7605, 0.2402, -0.3455), (-0.7458, 0.09048, -0.3455), (-0.7021, -0.05352, -0.3455), (-0.6312, -0.1862, -0.3455), (-0.5357, -0.3026, -0.3455), (-0.4194, -0.398, -0.3455), (-0.2867, -0.469, -0.3455), (-0.1427, -0.5126, -0.3455), (0.007101, -0.5274, -0.3455), (0.1569, -0.5126, -0.3455), (0.3009, -0.469, -0.3455), (0.4336, -0.398, -0.3455), (0.5499, -0.3026, -0.3455), (0.6454, -0.1862, -0.3455), (0.7163, -0.05352, -0.3455), (0.76, 0.09048, -0.3455), (0.7747, 0.2402, -0.3455), (0.76, 0.39, -0.3455), (0.7163, 0.534, -0.3455), (0.6454, 0.6667, -0.3455), (0.5499, 0.783, -0.3455), (0.4336, 0.8785, -0.3455), (0.3009, 0.9494, -0.3455), (0.1569, 0.9931, -0.3455), (0.007101, 1.008, -10.98), (0.007101, 1.255, -8.835), (-0.1427, 0.9931, -10.98), (-0.1908, 1.235, -8.835), (-0.2867, 0.9494, -10.98), (-0.3812, 1.178, -8.835), (-0.4194, 0.8785, -10.98), (-0.5566, 1.084, -8.835), (-0.5357, 0.783, -10.98), (-0.7103, 0.9577, -8.835), (-0.6312, 0.6667, -10.98), (-0.8365, 0.8039, -8.835), (-0.7021, 0.534, -10.98), (-0.9303, 0.6285, -8.835), (-0.7458, 0.39, -10.98), (-0.988, 0.4382, -8.835), (-0.7605, 0.2402, -10.98), (-1.008, 0.2402, -8.835), (-0.7458, 0.09048, -10.98), (-0.988, 0.04229, -8.835), (-0.7021, -0.05352, -10.98), (-0.9303, -0.148, -8.835), (-0.6312, -0.1862, -10.98), (-0.8365, -0.3235, -8.835), (-0.5357, -0.3026, -10.98), (-0.7103, -0.4772, -8.835), (-0.4194, -0.398, -10.98), (-0.5566, -0.6034, -8.835), (-0.2867, -0.469, -10.98), (-0.3812, -0.6972, -8.835), (-0.1427, -0.5126, -10.98), (-0.1908, -0.7549, -8.835), (0.007101, -0.5274, -10.98), (0.007101, -0.7744, -8.835), (0.1569, -0.5126, -10.98), (0.205, -0.7549, -8.835), (0.3009, -0.469, -10.98), (0.3954, -0.6972, -8.835), (0.4336, -0.398, -10.98), (0.5708, -0.6034, -8.835), (0.5499, -0.3026, -10.98), (0.7245, -0.4772, -8.835), (0.6454, -0.1862, -10.98), (0.8507, -0.3235, -8.835), (0.7163, -0.05352, -10.98), (0.9445, -0.148, -8.835), (0.76, 0.09048, -10.98), (1.002, 0.04229, -8.835), (0.7747, 0.2402, -10.98), (1.022, 0.2402, -8.835), (0.76, 0.39, -10.98), (1.002, 0.4382, -8.835), (0.7163, 0.534, -10.98), (0.9445, 0.6285, -8.835), (0.6454, 0.6667, -10.98), (0.8507, 0.8039, -8.835), (0.5499, 0.783, -10.98), (0.7245, 0.9577, -8.835), (0.4336, 0.8785, -10.98), (0.5708, 1.084, -8.835), (0.3009, 0.9494, -10.98), (0.3954, 1.178, -8.835), (0.1569, 0.9931, -10.98), (0.205, 1.235, -8.835), (0.007101, 1.255, -10.98), (-0.1908, 1.235, -10.98), (-0.3812, 1.178, -10.98), (-0.5566, 1.084, -10.98), (-0.7103, 0.9577, -10.98), (-0.8365, 0.8039, -10.98), (-0.9303, 0.6285, -10.98), (-0.988, 0.4382, -10.98), (-1.008, 0.2402, -10.98), (-0.988, 0.04229, -10.98), (-0.9303, -0.148, -10.98), (-0.8365, -0.3235, -10.98), (-0.7103, -0.4772, -10.98), (-0.5566, -0.6034, -10.98), (-0.3812, -0.6972, -10.98), (-0.1908, -0.7549, -10.98), (0.007101, -0.7744, -10.98), (0.205, -0.7549, -10.98), (0.3954, -0.6972, -10.98), (0.5708, -0.6034, -10.98), (0.7245, -0.4772, -10.98), (0.8507, -0.3235, -10.98), (0.9445, -0.148, -10.98), (1.002, 0.04229, -10.98), (1.022, 0.2402, -10.98), (1.002, 0.4382, -10.98), (0.9445, 0.6285, -10.98), (0.8507, 0.8039, -10.98), (0.7245, 0.9577, -10.98), (0.5708, 1.084, -10.98), (0.3954, 1.178, -10.98), (0.205, 1.235, -10.98), (0.007101, 1.008, -10.55), (-0.1427, 0.9931, -10.55), (-0.2867, 0.9494, -10.55), (-0.4194, 0.8785, -10.55), (-0.5357, 0.783, -10.55), (-0.6312, 0.6667, -10.55), (-0.7021, 0.534, -10.55), (-0.7458, 0.39, -10.55), (-0.7605, 0.2402, -10.55), (-0.7458, 0.09048, -10.55), (-0.7021, -0.05352, -10.55), (-0.6312, -0.1862, -10.55), (-0.5357, -0.3026, -10.55), (-0.4194, -0.398, -10.55), (-0.2867, -0.469, -10.55), (-0.1427, -0.5126, -10.55), (0.007101, -0.5274, -10.55), (0.1569, -0.5126, -10.55), (0.3009, -0.469, -10.55), (0.4336, -0.398, -10.55), (0.5499, -0.3026, -10.55), (0.6454, -0.1862, -10.55), (0.7163, -0.05352, -10.55), (0.76, 0.09048, -10.55), (0.7747, 0.2402, -10.55), (0.76, 0.39, -10.55), (0.7163, 0.534, -10.55), (0.6454, 0.6667, -10.55), (0.5499, 0.783, -10.55), (0.4336, 0.8785, -10.55), (0.3009, 0.9494, -10.55), (0.1569, 0.9931, -10.55), (0.0071, -8.478, 0.07817), (0.0071, -8.725, -2.063), (-0.1427, -8.463, 0.07817), (-0.1908, -8.705, -2.063), (-0.2867, -8.419, 0.07817), (-0.3812, -8.647, -2.063), (-0.4194, -8.348, 0.07817), (-0.5566, -8.554, -2.063), (-0.5357, -8.253, 0.07817), (-0.7103, -8.428, -2.063), (-0.6312, -8.137, 0.07817), (-0.8365, -8.274, -2.063), (-0.7021, -8.004, 0.07817), (-0.9303, -8.098, -2.063), (-0.7458, -7.86, 0.07817), (-0.988, -7.908, -2.063), (-0.7605, -7.71, 0.07817), (-1.008, -7.71, -2.063), (-0.7458, -7.56, 0.07817), (-0.988, -7.512, -2.063), (-0.7021, -7.416, 0.07817), (-0.9303, -7.322, -2.063), (-0.6312, -7.284, 0.07817), (-0.8365, -7.146, -2.063), (-0.5357, -7.167, 0.07817), (-0.7103, -6.993, -2.063), (-0.4194, -7.072, 0.07817), (-0.5566, -6.866, -2.063), (-0.2867, -7.001, 0.07817), (-0.3812, -6.773, -2.063), (-0.1427, -6.957, 0.07817), (-0.1908, -6.715, -2.063), (0.0071, -6.942, 0.07817), (0.0071, -6.695, -2.063), (0.1569, -6.957, 0.07817), (0.205, -6.715, -2.063), (0.3009, -7.001, 0.07817), (0.3954, -6.773, -2.063), (0.4336, -7.072, 0.07817), (0.5708, -6.866, -2.063), (0.5499, -7.167, 0.07817), (0.7245, -6.993, -2.063), (0.6454, -7.284, 0.07817), (0.8507, -7.146, -2.063), (0.7163, -7.416, 0.07817), (0.9445, -7.322, -2.063), (0.76, -7.56, 0.07817), (1.002, -7.512, -2.063), (0.7747, -7.71, 0.07817), (1.022, -7.71, -2.063), (0.76, -7.86, 0.07817), (1.002, -7.908, -2.063), (0.7163, -8.004, 0.07817), (0.9445, -8.098, -2.063), (0.6454, -8.137, 0.07817), (0.8507, -8.274, -2.063), (0.5499, -8.253, 0.07817), (0.7245, -8.428, -2.063), (0.4336, -8.348, 0.07817), (0.5708, -8.554, -2.063), (0.3009, -8.419, 0.07817), (0.3954, -8.647, -2.063), (0.1569, -8.463, 0.07817), (0.205, -8.705, -2.063), (0.0071, -8.725, 0.07817), (-0.1908, -8.705, 0.07817), (-0.3812, -8.647, 0.07817), (-0.5566, -8.554, 0.07817), (-0.7103, -8.428, 0.07817), (-0.8365, -8.274, 0.07817), (-0.9303, -8.098, 0.07817), (-0.988, -7.908, 0.07817), (-1.008, -7.71, 0.07817), (-0.988, -7.512, 0.07817), (-0.9303, -7.322, 0.07817), (-0.8365, -7.146, 0.07817), (-0.7103, -6.993, 0.07817), (-0.5566, -6.866, 0.07817), (-0.3812, -6.773, 0.07817), (-0.1908, -6.715, 0.07817), (0.0071, -6.695, 0.07817), (0.205, -6.715, 0.07817), (0.3954, -6.773, 0.07817), (0.5708, -6.866, 0.07817), (0.7245, -6.993, 0.07817), (0.8507, -7.146, 0.07817), (0.9445, -7.322, 0.07817), (1.002, -7.512, 0.07817), (1.022, -7.71, 0.07817), (1.002, -7.908, 0.07817), (0.9445, -8.098, 0.07817), (0.8507, -8.274, 0.07817), (0.7245, -8.428, 0.07817), (0.5708, -8.554, 0.07817), (0.3954, -8.647, 0.07817), (0.205, -8.705, 0.07817), (0.0071, -8.478, -0.3455), (-0.1427, -8.463, -0.3455), (-0.2867, -8.419, -0.3455), (-0.4194, -8.348, -0.3455), (-0.5357, -8.253, -0.3455), (-0.6312, -8.137, -0.3455), (-0.7021, -8.004, -0.3455), (-0.7458, -7.86, -0.3455), (-0.7605, -7.71, -0.3455), (-0.7458, -7.56, -0.3455), (-0.7021, -7.416, -0.3455), (-0.6312, -7.284, -0.3455), (-0.5357, -7.167, -0.3455), (-0.4194, -7.072, -0.3455), (-0.2867, -7.001, -0.3455), (-0.1427, -6.957, -0.3455), (0.0071, -6.942, -0.3455), (0.1569, -6.957, -0.3455), (0.3009, -7.001, -0.3455), (0.4336, -7.072, -0.3455), (0.5499, -7.167, -0.3455), (0.6454, -7.284, -0.3455), (0.7163, -7.416, -0.3455), (0.76, -7.56, -0.3455), (0.7747, -7.71, -0.3455), (0.76, -7.86, -0.3455), (0.7163, -8.004, -0.3455), (0.6454, -8.137, -0.3455), (0.5499, -8.253, -0.3455), (0.4336, -8.348, -0.3455), (0.3009, -8.419, -0.3455), (0.1569, -8.463, -0.3455), (0.007101, -8.478, -10.98), (0.007101, -8.725, -8.835), (-0.1427, -8.463, -10.98), (-0.1908, -8.705, -8.835), (-0.2867, -8.419, -10.98), (-0.3812, -8.647, -8.835), (-0.4194, -8.348, -10.98), (-0.5566, -8.554, -8.835), (-0.5357, -8.253, -10.98), (-0.7103, -8.428, -8.835), (-0.6312, -8.137, -10.98), (-0.8365, -8.274, -8.835), (-0.7021, -8.004, -10.98), (-0.9303, -8.098, -8.835), (-0.7458, -7.86, -10.98), (-0.988, -7.908, -8.835), (-0.7605, -7.71, -10.98), (-1.008, -7.71, -8.835), (-0.7458, -7.56, -10.98), (-0.988, -7.512, -8.835), (-0.7021, -7.416, -10.98), (-0.9303, -7.322, -8.835), (-0.6312, -7.284, -10.98), (-0.8365, -7.146, -8.835), (-0.5357, -7.167, -10.98), (-0.7103, -6.993, -8.835), (-0.4194, -7.072, -10.98), (-0.5566, -6.866, -8.835), (-0.2867, -7.001, -10.98), (-0.3812, -6.773, -8.835), (-0.1427, -6.957, -10.98), (-0.1908, -6.715, -8.835), (0.007101, -6.942, -10.98), (0.007101, -6.695, -8.835), (0.1569, -6.957, -10.98), (0.205, -6.715, -8.835), (0.3009, -7.001, -10.98), (0.3954, -6.773, -8.835), (0.4336, -7.072, -10.98), (0.5708, -6.866, -8.835), (0.5499, -7.167, -10.98), (0.7245, -6.993, -8.835), (0.6454, -7.284, -10.98), (0.8507, -7.146, -8.835), (0.7163, -7.416, -10.98), (0.9445, -7.322, -8.835), (0.76, -7.56, -10.98), (1.002, -7.512, -8.835), (0.7747, -7.71, -10.98), (1.022, -7.71, -8.835), (0.76, -7.86, -10.98), (1.002, -7.908, -8.835), (0.7163, -8.004, -10.98), (0.9445, -8.098, -8.835), (0.6454, -8.137, -10.98), (0.8507, -8.274, -8.835), (0.5499, -8.253, -10.98), (0.7245, -8.428, -8.835), (0.4336, -8.348, -10.98), (0.5708, -8.554, -8.835), (0.3009, -8.419, -10.98), (0.3954, -8.647, -8.835), (0.1569, -8.463, -10.98), (0.205, -8.705, -8.835), (0.007101, -8.725, -10.98), (-0.1908, -8.705, -10.98), (-0.3812, -8.647, -10.98), (-0.5566, -8.554, -10.98), (-0.7103, -8.428, -10.98), (-0.8365, -8.274, -10.98), (-0.9303, -8.098, -10.98), (-0.988, -7.908, -10.98), (-1.008, -7.71, -10.98), (-0.988, -7.512, -10.98), (-0.9303, -7.322, -10.98), (-0.8365, -7.146, -10.98), (-0.7103, -6.993, -10.98), (-0.5566, -6.866, -10.98), (-0.3812, -6.773, -10.98), (-0.1908, -6.715, -10.98), (0.007101, -6.695, -10.98), (0.205, -6.715, -10.98), (0.3954, -6.773, -10.98), (0.5708, -6.866, -10.98), (0.7245, -6.993, -10.98), (0.8507, -7.146, -10.98), (0.9445, -7.322, -10.98), (1.002, -7.512, -10.98), (1.022, -7.71, -10.98), (1.002, -7.908, -10.98), (0.9445, -8.098, -10.98), (0.8507, -8.274, -10.98), (0.7245, -8.428, -10.98), (0.5708, -8.554, -10.98), (0.3954, -8.647, -10.98), (0.205, -8.705, -10.98), (0.007101, -8.478, -10.55), (-0.1427, -8.463, -10.55), (-0.2867, -8.419, -10.55), (-0.4194, -8.348, -10.55), (-0.5357, -8.253, -10.55), (-0.6312, -8.137, -10.55), (-0.7021, -8.004, -10.55), (-0.7458, -7.86, -10.55), (-0.7605, -7.71, -10.55), (-0.7458, -7.56, -10.55), (-0.7021, -7.416, -10.55), (-0.6312, -7.284, -10.55), (-0.5357, -7.167, -10.55), (-0.4194, -7.072, -10.55), (-0.2867, -7.001, -10.55), (-0.1427, -6.957, -10.55), (0.007101, -6.942, -10.55), (0.1569, -6.957, -10.55), (0.3009, -7.001, -10.55), (0.4336, -7.072, -10.55), (0.5499, -7.167, -10.55), (0.6454, -7.284, -10.55), (0.7163, -7.416, -10.55), (0.76, -7.56, -10.55), (0.7747, -7.71, -10.55), (0.76, -7.86, -10.55), (0.7163, -8.004, -10.55), (0.6454, -8.137, -10.55), (0.5499, -8.253, -10.55), (0.4336, -8.348, -10.55), (0.3009, -8.419, -10.55), (0.1569, -8.463, -10.55)], [], [(64, 1, 3, 65), (65, 3, 5, 66), (66, 5, 7, 67), (67, 7, 9, 68), (68, 9, 11, 69), (69, 11, 13, 70), (70, 13, 15, 71), (71, 15, 17, 72), (72, 17, 19, 73), (73, 19, 21, 74), (74, 21, 23, 75), (75, 23, 25, 76), (76, 25, 27, 77), (77, 27, 29, 78), (78, 29, 31, 79), (79, 31, 33, 80), (80, 33, 35, 81), (81, 35, 37, 82), (82, 37, 39, 83), (83, 39, 41, 84), (84, 41, 43, 85), (85, 43, 45, 86), (86, 45, 47, 87), (87, 47, 49, 88), (88, 49, 51, 89), (89, 51, 53, 90), (90, 53, 55, 91), (91, 55, 57, 92), (92, 57, 59, 93), (93, 59, 61, 94), (3, 1, 63, 61, 59, 57, 55, 53, 51, 49, 47, 45, 43, 41, 39, 37, 35, 33, 31, 29, 27, 25, 23, 21, 19, 17, 15, 13, 11, 9, 7, 5), (94, 61, 63, 95), (95, 63, 1, 64), (42, 44, 118, 117), (2, 0, 64, 65), (4, 2, 65, 66), (6, 4, 66, 67), (8, 6, 67, 68), (10, 8, 68, 69), (12, 10, 69, 70), (14, 12, 70, 71), (16, 14, 71, 72), (18, 16, 72, 73), (20, 18, 73, 74), (22, 20, 74, 75), (24, 22, 75, 76), (26, 24, 76, 77), (28, 26, 77, 78), (30, 28, 78, 79), (32, 30, 79, 80), (34, 32, 80, 81), (36, 34, 81, 82), (38, 36, 82, 83), (40, 38, 83, 84), (42, 40, 84, 85), (44, 42, 85, 86), (46, 44, 86, 87), (48, 46, 87, 88), (50, 48, 88, 89), (52, 50, 89, 90), (54, 52, 90, 91), (56, 54, 91, 92), (58, 56, 92, 93), (60, 58, 93, 94), (62, 60, 94, 95), (0, 62, 95, 64), (96, 97, 98, 99, 100, 101, 102, 103, 104, 105, 106, 107, 108, 109, 110, 111, 112, 113, 114, 115, 116, 117, 118, 119, 120, 121, 122, 123, 124, 125, 126, 127), (16, 18, 105, 104), (44, 46, 119, 118), (18, 20, 106, 105), (46, 48, 120, 119), (20, 22, 107, 106), (48, 50, 121, 120), (22, 24, 108, 107), (50, 52, 122, 121), (24, 26, 109, 108), (52, 54, 123, 122), (26, 28, 110, 109), (0, 2, 97, 96), (54, 56, 124, 123), (28, 30, 111, 110), (2, 4, 98, 97), (56, 58, 125, 124), (30, 32, 112, 111), (4, 6, 99, 98), (58, 60, 126, 125), (32, 34, 113, 112), (6, 8, 100, 99), (60, 62, 127, 126), (34, 36, 114, 113), (8, 10, 101, 100), (62, 0, 96, 127), (36, 38, 115, 114), (10, 12, 102, 101), (38, 40, 116, 115), (12, 14, 103, 102), (40, 42, 117, 116), (14, 16, 104, 103), (192, 193, 131, 129), (193, 194, 133, 131), (194, 195, 135, 133), (195, 196, 137, 135), (196, 197, 139, 137), (197, 198, 141, 139), (198, 199, 143, 141), (199, 200, 145, 143), (200, 201, 147, 145), (201, 202, 149, 147), (202, 203, 151, 149), (203, 204, 153, 151), (204, 205, 155, 153), (205, 206, 157, 155), (206, 207, 159, 157), (207, 208, 161, 159), (208, 209, 163, 161), (209, 210, 165, 163), (210, 211, 167, 165), (211, 212, 169, 167), (212, 213, 171, 169), (213, 214, 173, 171), (214, 215, 175, 173), (215, 216, 177, 175), (216, 217, 179, 177), (217, 218, 181, 179), (218, 219, 183, 181), (219, 220, 185, 183), (220, 221, 187, 185), (221, 222, 189, 187), (131, 133, 135, 137, 139, 141, 143, 145, 147, 149, 151, 153, 155, 157, 159, 161, 163, 165, 167, 169, 171, 173, 175, 177, 179, 181, 183, 185, 187, 189, 191, 129), (222, 223, 191, 189), (223, 192, 129, 191), (170, 245, 246, 172), (130, 193, 192, 128), (132, 194, 193, 130), (134, 195, 194, 132), (136, 196, 195, 134), (138, 197, 196, 136), (140, 198, 197, 138), (142, 199, 198, 140), (144, 200, 199, 142), (146, 201, 200, 144), (148, 202, 201, 146), (150, 203, 202, 148), (152, 204, 203, 150), (154, 205, 204, 152), (156, 206, 205, 154), (158, 207, 206, 156), (160, 208, 207, 158), (162, 209, 208, 160), (164, 210, 209, 162), (166, 211, 210, 164), (168, 212, 211, 166), (170, 213, 212, 168), (172, 214, 213, 170), (174, 215, 214, 172), (176, 216, 215, 174), (178, 217, 216, 176), (180, 218, 217, 178), (182, 219, 218, 180), (184, 220, 219, 182), (186, 221, 220, 184), (188, 222, 221, 186), (190, 223, 222, 188), (128, 192, 223, 190), (224, 255, 254, 253, 252, 251, 250, 249, 248, 247, 246, 245, 244, 243, 242, 241, 240, 239, 238, 237, 236, 235, 234, 233, 232, 231, 230, 229, 228, 227, 226, 225), (144, 232, 233, 146), (172, 246, 247, 174), (146, 233, 234, 148), (174, 247, 248, 176), (148, 234, 235, 150), (176, 248, 249, 178), (150, 235, 236, 152), (178, 249, 250, 180), (152, 236, 237, 154), (180, 250, 251, 182), (154, 237, 238, 156), (128, 224, 225, 130), (182, 251, 252, 184), (156, 238, 239, 158), (130, 225, 226, 132), (184, 252, 253, 186), (158, 239, 240, 160), (132, 226, 227, 134), (186, 253, 254, 188), (160, 240, 241, 162), (134, 227, 228, 136), (188, 254, 255, 190), (162, 241, 242, 164), (136, 228, 229, 138), (190, 255, 224, 128), (164, 242, 243, 166), (138, 229, 230, 140), (166, 243, 244, 168), (140, 230, 231, 142), (168, 244, 245, 170), (142, 231, 232, 144), (320, 321, 259, 257), (321, 322, 261, 259), (322, 323, 263, 261), (323, 324, 265, 263), (324, 325, 267, 265), (325, 326, 269, 267), (326, 327, 271, 269), (327, 328, 273, 271), (328, 329, 275, 273), (329, 330, 277, 275), (330, 331, 279, 277), (331, 332, 281, 279), (332, 333, 283, 281), (333, 334, 285, 283), (334, 335, 287, 285), (335, 336, 289, 287), (336, 337, 291, 289), (337, 338, 293, 291), (338, 339, 295, 293), (339, 340, 297, 295), (340, 341, 299, 297), (341, 342, 301, 299), (342, 343, 303, 301), (343, 344, 305, 303), (344, 345, 307, 305), (345, 346, 309, 307), (346, 347, 311, 309), (347, 348, 313, 311), (348, 349, 315, 313), (349, 350, 317, 315), (259, 261, 263, 265, 267, 269, 271, 273, 275, 277, 279, 281, 283, 285, 287, 289, 291, 293, 295, 297, 299, 301, 303, 305, 307, 309, 311, 313, 315, 317, 319, 257), (350, 351, 319, 317), (351, 320, 257, 319), (298, 373, 374, 300), (258, 321, 320, 256), (260, 322, 321, 258), (262, 323, 322, 260), (264, 324, 323, 262), (266, 325, 324, 264), (268, 326, 325, 266), (270, 327, 326, 268), (272, 328, 327, 270), (274, 329, 328, 272), (276, 330, 329, 274), (278, 331, 330, 276), (280, 332, 331, 278), (282, 333, 332, 280), (284, 334, 333, 282), (286, 335, 334, 284), (288, 336, 335, 286), (290, 337, 336, 288), (292, 338, 337, 290), (294, 339, 338, 292), (296, 340, 339, 294), (298, 341, 340, 296), (300, 342, 341, 298), (302, 343, 342, 300), (304, 344, 343, 302), (306, 345, 344, 304), (308, 346, 345, 306), (310, 347, 346, 308), (312, 348, 347, 310), (314, 349, 348, 312), (316, 350, 349, 314), (318, 351, 350, 316), (256, 320, 351, 318), (352, 383, 382, 381, 380, 379, 378, 377, 376, 375, 374, 373, 372, 371, 370, 369, 368, 367, 366, 365, 364, 363, 362, 361, 360, 359, 358, 357, 356, 355, 354, 353), (272, 360, 361, 274), (300, 374, 375, 302), (274, 361, 362, 276), (302, 375, 376, 304), (276, 362, 363, 278), (304, 376, 377, 306), (278, 363, 364, 280), (306, 377, 378, 308), (280, 364, 365, 282), (308, 378, 379, 310), (282, 365, 366, 284), (256, 352, 353, 258), (310, 379, 380, 312), (284, 366, 367, 286), (258, 353, 354, 260), (312, 380, 381, 314), (286, 367, 368, 288), (260, 354, 355, 262), (314, 381, 382, 316), (288, 368, 369, 290), (262, 355, 356, 264), (316, 382, 383, 318), (290, 369, 370, 292), (264, 356, 357, 266), (318, 383, 352, 256), (292, 370, 371, 294), (266, 357, 358, 268), (294, 371, 372, 296), (268, 358, 359, 270), (296, 372, 373, 298), (270, 359, 360, 272), (448, 385, 387, 449), (449, 387, 389, 450), (450, 389, 391, 451), (451, 391, 393, 452), (452, 393, 395, 453), (453, 395, 397, 454), (454, 397, 399, 455), (455, 399, 401, 456), (456, 401, 403, 457), (457, 403, 405, 458), (458, 405, 407, 459), (459, 407, 409, 460), (460, 409, 411, 461), (461, 411, 413, 462), (462, 413, 415, 463), (463, 415, 417, 464), (464, 417, 419, 465), (465, 419, 421, 466), (466, 421, 423, 467), (467, 423, 425, 468), (468, 425, 427, 469), (469, 427, 429, 470), (470, 429, 431, 471), (471, 431, 433, 472), (472, 433, 435, 473), (473, 435, 437, 474), (474, 437, 439, 475), (475, 439, 441, 476), (476, 441, 443, 477), (477, 443, 445, 478), (387, 385, 447, 445, 443, 441, 439, 437, 435, 433, 431, 429, 427, 425, 423, 421, 419, 417, 415, 413, 411, 409, 407, 405, 403, 401, 399, 397, 395, 393, 391, 389), (478, 445, 447, 479), (479, 447, 385, 448), (426, 428, 502, 501), (386, 384, 448, 449), (388, 386, 449, 450), (390, 388, 450, 451), (392, 390, 451, 452), (394, 392, 452, 453), (396, 394, 453, 454), (398, 396, 454, 455), (400, 398, 455, 456), (402, 400, 456, 457), (404, 402, 457, 458), (406, 404, 458, 459), (408, 406, 459, 460), (410, 408, 460, 461), (412, 410, 461, 462), (414, 412, 462, 463), (416, 414, 463, 464), (418, 416, 464, 465), (420, 418, 465, 466), (422, 420, 466, 467), (424, 422, 467, 468), (426, 424, 468, 469), (428, 426, 469, 470), (430, 428, 470, 471), (432, 430, 471, 472), (434, 432, 472, 473), (436, 434, 473, 474), (438, 436, 474, 475), (440, 438, 475, 476), (442, 440, 476, 477), (444, 442, 477, 478), (446, 444, 478, 479), (384, 446, 479, 448), (480, 481, 482, 483, 484, 485, 486, 487, 488, 489, 490, 491, 492, 493, 494, 495, 496, 497, 498, 499, 500, 501, 502, 503, 504, 505, 506, 507, 508, 509, 510, 511), (400, 402, 489, 488), (428, 430, 503, 502), (402, 404, 490, 489), (430, 432, 504, 503), (404, 406, 491, 490), (432, 434, 505, 504), (406, 408, 492, 491), (434, 436, 506, 505), (408, 410, 493, 492), (436, 438, 507, 506), (410, 412, 494, 493), (384, 386, 481, 480), (438, 440, 508, 507), (412, 414, 495, 494), (386, 388, 482, 481), (440, 442, 509, 508), (414, 416, 496, 495), (388, 390, 483, 482), (442, 444, 510, 509), (416, 418, 497, 496), (390, 392, 484, 483), (444, 446, 511, 510), (418, 420, 498, 497), (392, 394, 485, 484), (446, 384, 480, 511), (420, 422, 499, 498), (394, 396, 486, 485), (422, 424, 500, 499), (396, 398, 487, 486), (424, 426, 501, 500), (398, 400, 488, 487)])
me_cylinder.polygons.foreach_set('use_smooth', [True] * 392)
me_cylinder.polygons.foreach_set('material_index', [0, 0, 0, 0, 0, 0, 0, 0, 0, 0, 0, 0, 0, 0, 0, 0, 0, 0, 0, 0, 0, 0, 0, 0, 0, 0, 0, 0, 0, 0, 0, 0, 0, 0, 0, 0, 0, 0, 0, 0, 0, 0, 0, 0, 0, 0, 0, 0, 0, 0, 0, 0, 0, 0, 0, 0, 0, 0, 0, 0, 0, 0, 0, 0, 0, 0, 1, 0, 0, 0, 0, 0, 0, 0, 0, 0, 0, 0, 0, 0, 0, 0, 0, 0, 0, 0, 0, 0, 0, 0, 0, 0, 0, 0, 0, 0, 0, 0, 0, 0, 0, 0, 0, 0, 0, 0, 0, 0, 0, 0, 0, 0, 0, 0, 0, 0, 0, 0, 0, 0, 0, 0, 0, 0, 0, 0, 0, 0, 0, 0, 0, 0, 0, 0, 0, 0, 0, 0, 0, 0, 0, 0, 0, 0, 0, 0, 0, 0, 0, 0, 0, 0, 0, 0, 0, 0, 0, 0, 0, 0, 0, 0, 0, 0, 1, 0, 0, 0, 0, 0, 0, 0, 0, 0, 0, 0, 0, 0, 0, 0, 0, 0, 0, 0, 0, 0, 0, 0, 0, 0, 0, 0, 0, 0, 0, 0, 0, 0, 0, 0, 0, 0, 0, 0, 0, 0, 0, 0, 0, 0, 0, 0, 0, 0, 0, 0, 0, 0, 0, 0, 0, 0, 0, 0, 0, 0, 0, 0, 0, 0, 0, 0, 0, 0, 0, 0, 0, 0, 0, 0, 0, 0, 0, 0, 0, 0, 0, 0, 0, 0, 0, 0, 0, 0, 0, 0, 0, 0, 0, 0, 0, 0, 1, 0, 0, 0, 0, 0, 0, 0, 0, 0, 0, 0, 0, 0, 0, 0, 0, 0, 0, 0, 0, 0, 0, 0, 0, 0, 0, 0, 0, 0, 0, 0, 0, 0, 0, 0, 0, 0, 0, 0, 0, 0, 0, 0, 0, 0, 0, 0, 0, 0, 0, 0, 0, 0, 0, 0, 0, 0, 0, 0, 0, 0, 0, 0, 0, 0, 0, 0, 0, 0, 0, 0, 0, 0, 0, 0, 0, 0, 0, 0, 0, 0, 0, 0, 0, 0, 0, 0, 0, 0, 0, 0, 0, 0, 0, 0, 0, 0, 1, 0, 0, 0, 0, 0, 0, 0, 0, 0, 0, 0, 0, 0, 0, 0, 0, 0, 0, 0, 0, 0, 0, 0, 0, 0, 0, 0, 0, 0, 0, 0])
_uv = me_cylinder.uv_layers.new(name='UVMap')
_uv.uv.foreach_set('vector', [1.0, 0.5, 1.0, 1.0, 0.9688, 1.0, 0.9688, 0.5, 0.9688, 0.5, 0.9688, 1.0, 0.9375, 1.0, 0.9375, 0.5, 0.9375, 0.5, 0.9375, 1.0, 0.9062, 1.0, 0.9062, 0.5, 0.9062, 0.5, 0.9062, 1.0, 0.875, 1.0, 0.875, 0.5, 0.875, 0.5, 0.875, 1.0, 0.8438, 1.0, 0.8438, 0.5, 0.8438, 0.5, 0.8438, 1.0, 0.8125, 1.0, 0.8125, 0.5, 0.8125, 0.5, 0.8125, 1.0, 0.7812, 1.0, 0.7812, 0.5, 0.7812, 0.5, 0.7812, 1.0, 0.75, 1.0, 0.75, 0.5, 0.75, 0.5, 0.75, 1.0, 0.7188, 1.0, 0.7188, 0.5, 0.7188, 0.5, 0.7188, 1.0, 0.6875, 1.0, 0.6875, 0.5, 0.6875, 0.5, 0.6875, 1.0, 0.6562, 1.0, 0.6562, 0.5, 0.6562, 0.5, 0.6562, 1.0, 0.625, 1.0, 0.625, 0.5, 0.625, 0.5, 0.625, 1.0, 0.5938, 1.0, 0.5938, 0.5, 0.5938, 0.5, 0.5938, 1.0, 0.5625, 1.0, 0.5625, 0.5, 0.5625, 0.5, 0.5625, 1.0, 0.5312, 1.0, 0.5312, 0.5, 0.5312, 0.5, 0.5312, 1.0, 0.5, 1.0, 0.5, 0.5, 0.5, 0.5, 0.5, 1.0, 0.4688, 1.0, 0.4688, 0.5, 0.4688, 0.5, 0.4688, 1.0, 0.4375, 1.0, 0.4375, 0.5, 0.4375, 0.5, 0.4375, 1.0, 0.4062, 1.0, 0.4062, 0.5, 0.4062, 0.5, 0.4062, 1.0, 0.375, 1.0, 0.375, 0.5, 0.375, 0.5, 0.375, 1.0, 0.3438, 1.0, 0.3438, 0.5, 0.3438, 0.5, 0.3438, 1.0, 0.3125, 1.0, 0.3125, 0.5, 0.3125, 0.5, 0.3125, 1.0, 0.2812, 1.0, 0.2812, 0.5, 0.2812, 0.5, 0.2812, 1.0, 0.25, 1.0, 0.25, 0.5, 0.25, 0.5, 0.25, 1.0, 0.2188, 1.0, 0.2188, 0.5, 0.2188, 0.5, 0.2188, 1.0, 0.1875, 1.0, 0.1875, 0.5, 0.1875, 0.5, 0.1875, 1.0, 0.1562, 1.0, 0.1562, 0.5, 0.1562, 0.5, 0.1562, 1.0, 0.125, 1.0, 0.125, 0.5, 0.125, 0.5, 0.125, 1.0, 0.09375, 1.0, 0.09375, 0.5, 0.09375, 0.5, 0.09375, 1.0, 0.0625, 1.0, 0.0625, 0.5, 0.2968, 0.4854, 0.25, 0.49, 0.2032, 0.4854, 0.1582, 0.4717, 0.1167, 0.4496, 0.08029, 0.4197, 0.05045, 0.3833, 0.02827, 0.3418, 0.01461, 0.2968, 0.01, 0.25, 0.01461, 0.2032, 0.02827, 0.1582, 0.05045, 0.1167, 0.08029, 0.08029, 0.1167, 0.05045, 0.1582, 0.02827, 0.2032, 0.01461, 0.25, 0.01, 0.2968, 0.01461, 0.3418, 0.02827, 0.3833, 0.05045, 0.4197, 0.08029, 0.4496, 0.1167, 0.4717, 0.1582, 0.4854, 0.2032, 0.49, 0.25, 0.4854, 0.2968, 0.4717, 0.3418, 0.4496, 0.3833, 0.4197, 0.4197, 0.3833, 0.4496, 0.3418, 0.4717, 0.0625, 0.5, 0.0625, 1.0, 0.03125, 1.0, 0.03125, 0.5, 0.03125, 0.5, 0.03125, 1.0, 0.0, 1.0, 0.0, 0.5, 0.599, 0.1491, 0.5822, 0.1805, 0.5822, 0.1805, 0.599, 0.1491, 0.7854, 0.4281, 0.75, 0.4316, 0.75, 0.49, 0.7968, 0.4854, 0.8195, 0.4178, 0.7854, 0.4281, 0.7968, 0.4854, 0.8418, 0.4717, 0.8509, 0.401, 0.8195, 0.4178, 0.8418, 0.4717, 0.8833, 0.4496, 0.8784, 0.3784, 0.8509, 0.401, 0.8833, 0.4496, 0.9197, 0.4197, 0.901, 0.3509, 0.8784, 0.3784, 0.9197, 0.4197, 0.9496, 0.3833, 0.9178, 0.3195, 0.901, 0.3509, 0.9496, 0.3833, 0.9717, 0.3418, 0.9281, 0.2854, 0.9178, 0.3195, 0.9717, 0.3418, 0.9854, 0.2968, 0.9316, 0.25, 0.9281, 0.2854, 0.9854, 0.2968, 0.99, 0.25, 0.9281, 0.2146, 0.9316, 0.25, 0.99, 0.25, 0.9854, 0.2032, 0.9178, 0.1805, 0.9281, 0.2146, 0.9854, 0.2032, 0.9717, 0.1582, 0.901, 0.1491, 0.9178, 0.1805, 0.9717, 0.1582, 0.9496, 0.1167, 0.8784, 0.1216, 0.901, 0.1491, 0.9496, 0.1167, 0.9197, 0.08029, 0.8509, 0.09902, 0.8784, 0.1216, 0.9197, 0.08029, 0.8833, 0.05045, 0.8195, 0.08225, 0.8509, 0.09902, 0.8833, 0.05045, 0.8418, 0.02827, 0.7854, 0.07191, 0.8195, 0.08225, 0.8418, 0.02827, 0.7968, 0.01461, 0.75, 0.06842, 0.7854, 0.07191, 0.7968, 0.01461, 0.75, 0.01, 0.7146, 0.07191, 0.75, 0.06842, 0.75, 0.01, 0.7032, 0.01461, 0.6805, 0.08225, 0.7146, 0.07191, 0.7032, 0.01461, 0.6582, 0.02827, 0.6491, 0.09902, 0.6805, 0.08225, 0.6582, 0.02827, 0.6167, 0.05045, 0.6216, 0.1216, 0.6491, 0.09902, 0.6167, 0.05045, 0.5803, 0.08029, 0.599, 0.1491, 0.6216, 0.1216, 0.5803, 0.08029, 0.5504, 0.1167, 0.5822, 0.1805, 0.599, 0.1491, 0.5504, 0.1167, 0.5283, 0.1582, 0.5719, 0.2146, 0.5822, 0.1805, 0.5283, 0.1582, 0.5146, 0.2032, 0.5684, 0.25, 0.5719, 0.2146, 0.5146, 0.2032, 0.51, 0.25, 0.5719, 0.2854, 0.5684, 0.25, 0.51, 0.25, 0.5146, 0.2968, 0.5822, 0.3195, 0.5719, 0.2854, 0.5146, 0.2968, 0.5283, 0.3418, 0.599, 0.3509, 0.5822, 0.3195, 0.5283, 0.3418, 0.5504, 0.3833, 0.6216, 0.3784, 0.599, 0.3509, 0.5504, 0.3833, 0.5803, 0.4197, 0.6491, 0.401, 0.6216, 0.3784, 0.5803, 0.4197, 0.6167, 0.4496, 0.6805, 0.4178, 0.6491, 0.401, 0.6167, 0.4496, 0.6582, 0.4717, 0.7146, 0.4281, 0.6805, 0.4178, 0.6582, 0.4717, 0.7032, 0.4854, 0.75, 0.4316, 0.7146, 0.4281, 0.7032, 0.4854, 0.75, 0.49, 0.75, 0.4316, 0.7854, 0.4281, 0.8195, 0.4178, 0.8509, 0.401, 0.8784, 0.3784, 0.901, 0.3509, 0.9178, 0.3195, 0.9281, 0.2854, 0.9316, 0.25, 0.9281, 0.2146, 0.9178, 0.1805, 0.901, 0.1491, 0.8784, 0.1216, 0.8509, 0.09902, 0.8195, 0.08225, 0.7854, 0.07191, 0.75, 0.06842, 0.7146, 0.07191, 0.6805, 0.08225, 0.6491, 0.09902, 0.6216, 0.1216, 0.599, 0.1491, 0.5822, 0.1805, 0.5719, 0.2146, 0.5684, 0.25, 0.5719, 0.2854, 0.5822, 0.3195, 0.599, 0.3509, 0.6216, 0.3784, 0.6491, 0.401, 0.6805, 0.4178, 0.7146, 0.4281, 0.9316, 0.25, 0.9281, 0.2146, 0.9281, 0.2146, 0.9316, 0.25, 0.5822, 0.1805, 0.5719, 0.2146, 0.5719, 0.2146, 0.5822, 0.1805, 0.9281, 0.2146, 0.9178, 0.1805, 0.9178, 0.1805, 0.9281, 0.2146, 0.5719, 0.2146, 0.5684, 0.25, 0.5684, 0.25, 0.5719, 0.2146, 0.9178, 0.1805, 0.901, 0.1491, 0.901, 0.1491, 0.9178, 0.1805, 0.5684, 0.25, 0.5719, 0.2854, 0.5719, 0.2854, 0.5684, 0.25, 0.901, 0.1491, 0.8784, 0.1216, 0.8784, 0.1216, 0.901, 0.1491, 0.5719, 0.2854, 0.5822, 0.3195, 0.5822, 0.3195, 0.5719, 0.2854, 0.8784, 0.1216, 0.8509, 0.09902, 0.8509, 0.09902, 0.8784, 0.1216, 0.5822, 0.3195, 0.599, 0.3509, 0.599, 0.3509, 0.5822, 0.3195, 0.8509, 0.09902, 0.8195, 0.08225, 0.8195, 0.08225, 0.8509, 0.09902, 0.75, 0.4316, 0.7854, 0.4281, 0.7854, 0.4281, 0.75, 0.4316, 0.599, 0.3509, 0.6216, 0.3784, 0.6216, 0.3784, 0.599, 0.3509, 0.8195, 0.08225, 0.7854, 0.07191, 0.7854, 0.07191, 0.8195, 0.08225, 0.7854, 0.4281, 0.8195, 0.4178, 0.8195, 0.4178, 0.7854, 0.4281, 0.6216, 0.3784, 0.6491, 0.401, 0.6491, 0.401, 0.6216, 0.3784, 0.7854, 0.07191, 0.75, 0.06842, 0.75, 0.06842, 0.7854, 0.07191, 0.8195, 0.4178, 0.8509, 0.401, 0.8509, 0.401, 0.8195, 0.4178, 0.6491, 0.401, 0.6805, 0.4178, 0.6805, 0.4178, 0.6491, 0.401, 0.75, 0.06842, 0.7146, 0.07191, 0.7146, 0.07191, 0.75, 0.06842, 0.8509, 0.401, 0.8784, 0.3784, 0.8784, 0.3784, 0.8509, 0.401, 0.6805, 0.4178, 0.7146, 0.4281, 0.7146, 0.4281, 0.6805, 0.4178, 0.7146, 0.07191, 0.6805, 0.08225, 0.6805, 0.08225, 0.7146, 0.07191, 0.8784, 0.3784, 0.901, 0.3509, 0.901, 0.3509, 0.8784, 0.3784, 0.7146, 0.4281, 0.75, 0.4316, 0.75, 0.4316, 0.7146, 0.4281, 0.6805, 0.08225, 0.6491, 0.09902, 0.6491, 0.09902, 0.6805, 0.08225, 0.901, 0.3509, 0.9178, 0.3195, 0.9178, 0.3195, 0.901, 0.3509, 0.6491, 0.09902, 0.6216, 0.1216, 0.6216, 0.1216, 0.6491, 0.09902, 0.9178, 0.3195, 0.9281, 0.2854, 0.9281, 0.2854, 0.9178, 0.3195, 0.6216, 0.1216, 0.599, 0.1491, 0.599, 0.1491, 0.6216, 0.1216, 0.9281, 0.2854, 0.9316, 0.25, 0.9316, 0.25, 0.9281, 0.2854, 1.0, 0.5, 0.9688, 0.5, 0.9688, 1.0, 1.0, 1.0, 0.9688, 0.5, 0.9375, 0.5, 0.9375, 1.0, 0.9688, 1.0, 0.9375, 0.5, 0.9062, 0.5, 0.9062, 1.0, 0.9375, 1.0, 0.9062, 0.5, 0.875, 0.5, 0.875, 1.0, 0.9062, 1.0, 0.875, 0.5, 0.8438, 0.5, 0.8438, 1.0, 0.875, 1.0, 0.8438, 0.5, 0.8125, 0.5, 0.8125, 1.0, 0.8438, 1.0, 0.8125, 0.5, 0.7812, 0.5, 0.7812, 1.0, 0.8125, 1.0, 0.7812, 0.5, 0.75, 0.5, 0.75, 1.0, 0.7812, 1.0, 0.75, 0.5, 0.7188, 0.5, 0.7188, 1.0, 0.75, 1.0, 0.7188, 0.5, 0.6875, 0.5, 0.6875, 1.0, 0.7188, 1.0, 0.6875, 0.5, 0.6562, 0.5, 0.6562, 1.0, 0.6875, 1.0, 0.6562, 0.5, 0.625, 0.5, 0.625, 1.0, 0.6562, 1.0, 0.625, 0.5, 0.5938, 0.5, 0.5938, 1.0, 0.625, 1.0, 0.5938, 0.5, 0.5625, 0.5, 0.5625, 1.0, 0.5938, 1.0, 0.5625, 0.5, 0.5312, 0.5, 0.5312, 1.0, 0.5625, 1.0, 0.5312, 0.5, 0.5, 0.5, 0.5, 1.0, 0.5312, 1.0, 0.5, 0.5, 0.4688, 0.5, 0.4688, 1.0, 0.5, 1.0, 0.4688, 0.5, 0.4375, 0.5, 0.4375, 1.0, 0.4688, 1.0, 0.4375, 0.5, 0.4062, 0.5, 0.4062, 1.0, 0.4375, 1.0, 0.4062, 0.5, 0.375, 0.5, 0.375, 1.0, 0.4062, 1.0, 0.375, 0.5, 0.3438, 0.5, 0.3438, 1.0, 0.375, 1.0, 0.3438, 0.5, 0.3125, 0.5, 0.3125, 1.0, 0.3438, 1.0, 0.3125, 0.5, 0.2812, 0.5, 0.2812, 1.0, 0.3125, 1.0, 0.2812, 0.5, 0.25, 0.5, 0.25, 1.0, 0.2812, 1.0, 0.25, 0.5, 0.2188, 0.5, 0.2188, 1.0, 0.25, 1.0, 0.2188, 0.5, 0.1875, 0.5, 0.1875, 1.0, 0.2188, 1.0, 0.1875, 0.5, 0.1562, 0.5, 0.1562, 1.0, 0.1875, 1.0, 0.1562, 0.5, 0.125, 0.5, 0.125, 1.0, 0.1562, 1.0, 0.125, 0.5, 0.09375, 0.5, 0.09375, 1.0, 0.125, 1.0, 0.09375, 0.5, 0.0625, 0.5, 0.0625, 1.0, 0.09375, 1.0, 0.2968, 0.4854, 0.3418, 0.4717, 0.3833, 0.4496, 0.4197, 0.4197, 0.4496, 0.3833, 0.4717, 0.3418, 0.4854, 0.2968, 0.49, 0.25, 0.4854, 0.2032, 0.4717, 0.1582, 0.4496, 0.1167, 0.4197, 0.08029, 0.3833, 0.05045, 0.3418, 0.02827, 0.2968, 0.01461, 0.25, 0.01, 0.2032, 0.01461, 0.1582, 0.02827, 0.1167, 0.05045, 0.08029, 0.08029, 0.05045, 0.1167, 0.02827, 0.1582, 0.01461, 0.2032, 0.01, 0.25, 0.01461, 0.2968, 0.02827, 0.3418, 0.05045, 0.3833, 0.08029, 0.4197, 0.1167, 0.4496, 0.1582, 0.4717, 0.2032, 0.4854, 0.25, 0.49, 0.0625, 0.5, 0.03125, 0.5, 0.03125, 1.0, 0.0625, 1.0, 0.03125, 0.5, 0.0, 0.5, 0.0, 1.0, 0.03125, 1.0, 0.599, 0.1491, 0.599, 0.1491, 0.5822, 0.1805, 0.5822, 0.1805, 0.7854, 0.4281, 0.7968, 0.4854, 0.75, 0.49, 0.75, 0.4316, 0.8195, 0.4178, 0.8418, 0.4717, 0.7968, 0.4854, 0.7854, 0.4281, 0.8509, 0.401, 0.8833, 0.4496, 0.8418, 0.4717, 0.8195, 0.4178, 0.8784, 0.3784, 0.9197, 0.4197, 0.8833, 0.4496, 0.8509, 0.401, 0.901, 0.3509, 0.9496, 0.3833, 0.9197, 0.4197, 0.8784, 0.3784, 0.9178, 0.3195, 0.9717, 0.3418, 0.9496, 0.3833, 0.901, 0.3509, 0.9281, 0.2854, 0.9854, 0.2968, 0.9717, 0.3418, 0.9178, 0.3195, 0.9316, 0.25, 0.99, 0.25, 0.9854, 0.2968, 0.9281, 0.2854, 0.9281, 0.2146, 0.9854, 0.2032, 0.99, 0.25, 0.9316, 0.25, 0.9178, 0.1805, 0.9717, 0.1582, 0.9854, 0.2032, 0.9281, 0.2146, 0.901, 0.1491, 0.9496, 0.1167, 0.9717, 0.1582, 0.9178, 0.1805, 0.8784, 0.1216, 0.9197, 0.08029, 0.9496, 0.1167, 0.901, 0.1491, 0.8509, 0.09902, 0.8833, 0.05045, 0.9197, 0.08029, 0.8784, 0.1216, 0.8195, 0.08225, 0.8418, 0.02827, 0.8833, 0.05045, 0.8509, 0.09902, 0.7854, 0.07191, 0.7968, 0.01461, 0.8418, 0.02827, 0.8195, 0.08225, 0.75, 0.06842, 0.75, 0.01, 0.7968, 0.01461, 0.7854, 0.07191, 0.7146, 0.07191, 0.7032, 0.01461, 0.75, 0.01, 0.75, 0.06842, 0.6805, 0.08225, 0.6582, 0.02827, 0.7032, 0.01461, 0.7146, 0.07191, 0.6491, 0.09902, 0.6167, 0.05045, 0.6582, 0.02827, 0.6805, 0.08225, 0.6216, 0.1216, 0.5803, 0.08029, 0.6167, 0.05045, 0.6491, 0.09902, 0.599, 0.1491, 0.5504, 0.1167, 0.5803, 0.08029, 0.6216, 0.1216, 0.5822, 0.1805, 0.5283, 0.1582, 0.5504, 0.1167, 0.599, 0.1491, 0.5719, 0.2146, 0.5146, 0.2032, 0.5283, 0.1582, 0.5822, 0.1805, 0.5684, 0.25, 0.51, 0.25, 0.5146, 0.2032, 0.5719, 0.2146, 0.5719, 0.2854, 0.5146, 0.2968, 0.51, 0.25, 0.5684, 0.25, 0.5822, 0.3195, 0.5283, 0.3418, 0.5146, 0.2968, 0.5719, 0.2854, 0.599, 0.3509, 0.5504, 0.3833, 0.5283, 0.3418, 0.5822, 0.3195, 0.6216, 0.3784, 0.5803, 0.4197, 0.5504, 0.3833, 0.599, 0.3509, 0.6491, 0.401, 0.6167, 0.4496, 0.5803, 0.4197, 0.6216, 0.3784, 0.6805, 0.4178, 0.6582, 0.4717, 0.6167, 0.4496, 0.6491, 0.401, 0.7146, 0.4281, 0.7032, 0.4854, 0.6582, 0.4717, 0.6805, 0.4178, 0.75, 0.4316, 0.75, 0.49, 0.7032, 0.4854, 0.7146, 0.4281, 0.75, 0.4316, 0.7146, 0.4281, 0.6805, 0.4178, 0.6491, 0.401, 0.6216, 0.3784, 0.599, 0.3509, 0.5822, 0.3195, 0.5719, 0.2854, 0.5684, 0.25, 0.5719, 0.2146, 0.5822, 0.1805, 0.599, 0.1491, 0.6216, 0.1216, 0.6491, 0.09902, 0.6805, 0.08225, 0.7146, 0.07191, 0.75, 0.06842, 0.7854, 0.07191, 0.8195, 0.08225, 0.8509, 0.09902, 0.8784, 0.1216, 0.901, 0.1491, 0.9178, 0.1805, 0.9281, 0.2146, 0.9316, 0.25, 0.9281, 0.2854, 0.9178, 0.3195, 0.901, 0.3509, 0.8784, 0.3784, 0.8509, 0.401, 0.8195, 0.4178, 0.7854, 0.4281, 0.9316, 0.25, 0.9316, 0.25, 0.9281, 0.2146, 0.9281, 0.2146, 0.5822, 0.1805, 0.5822, 0.1805, 0.5719, 0.2146, 0.5719, 0.2146, 0.9281, 0.2146, 0.9281, 0.2146, 0.9178, 0.1805, 0.9178, 0.1805, 0.5719, 0.2146, 0.5719, 0.2146, 0.5684, 0.25, 0.5684, 0.25, 0.9178, 0.1805, 0.9178, 0.1805, 0.901, 0.1491, 0.901, 0.1491, 0.5684, 0.25, 0.5684, 0.25, 0.5719, 0.2854, 0.5719, 0.2854, 0.901, 0.1491, 0.901, 0.1491, 0.8784, 0.1216, 0.8784, 0.1216, 0.5719, 0.2854, 0.5719, 0.2854, 0.5822, 0.3195, 0.5822, 0.3195, 0.8784, 0.1216, 0.8784, 0.1216, 0.8509, 0.09902, 0.8509, 0.09902, 0.5822, 0.3195, 0.5822, 0.3195, 0.599, 0.3509, 0.599, 0.3509, 0.8509, 0.09902, 0.8509, 0.09902, 0.8195, 0.08225, 0.8195, 0.08225, 0.75, 0.4316, 0.75, 0.4316, 0.7854, 0.4281, 0.7854, 0.4281, 0.599, 0.3509, 0.599, 0.3509, 0.6216, 0.3784, 0.6216, 0.3784, 0.8195, 0.08225, 0.8195, 0.08225, 0.7854, 0.07191, 0.7854, 0.07191, 0.7854, 0.4281, 0.7854, 0.4281, 0.8195, 0.4178, 0.8195, 0.4178, 0.6216, 0.3784, 0.6216, 0.3784, 0.6491, 0.401, 0.6491, 0.401, 0.7854, 0.07191, 0.7854, 0.07191, 0.75, 0.06842, 0.75, 0.06842, 0.8195, 0.4178, 0.8195, 0.4178, 0.8509, 0.401, 0.8509, 0.401, 0.6491, 0.401, 0.6491, 0.401, 0.6805, 0.4178, 0.6805, 0.4178, 0.75, 0.06842, 0.75, 0.06842, 0.7146, 0.07191, 0.7146, 0.07191, 0.8509, 0.401, 0.8509, 0.401, 0.8784, 0.3784, 0.8784, 0.3784, 0.6805, 0.4178, 0.6805, 0.4178, 0.7146, 0.4281, 0.7146, 0.4281, 0.7146, 0.07191, 0.7146, 0.07191, 0.6805, 0.08225, 0.6805, 0.08225, 0.8784, 0.3784, 0.8784, 0.3784, 0.901, 0.3509, 0.901, 0.3509, 0.7146, 0.4281, 0.7146, 0.4281, 0.75, 0.4316, 0.75, 0.4316, 0.6805, 0.08225, 0.6805, 0.08225, 0.6491, 0.09902, 0.6491, 0.09902, 0.901, 0.3509, 0.901, 0.3509, 0.9178, 0.3195, 0.9178, 0.3195, 0.6491, 0.09902, 0.6491, 0.09902, 0.6216, 0.1216, 0.6216, 0.1216, 0.9178, 0.3195, 0.9178, 0.3195, 0.9281, 0.2854, 0.9281, 0.2854, 0.6216, 0.1216, 0.6216, 0.1216, 0.599, 0.1491, 0.599, 0.1491, 0.9281, 0.2854, 0.9281, 0.2854, 0.9316, 0.25, 0.9316, 0.25, 1.0, 0.5, 0.9688, 0.5, 0.9688, 1.0, 1.0, 1.0, 0.9688, 0.5, 0.9375, 0.5, 0.9375, 1.0, 0.9688, 1.0, 0.9375, 0.5, 0.9062, 0.5, 0.9062, 1.0, 0.9375, 1.0, 0.9062, 0.5, 0.875, 0.5, 0.875, 1.0, 0.9062, 1.0, 0.875, 0.5, 0.8438, 0.5, 0.8438, 1.0, 0.875, 1.0, 0.8438, 0.5, 0.8125, 0.5, 0.8125, 1.0, 0.8438, 1.0, 0.8125, 0.5, 0.7812, 0.5, 0.7812, 1.0, 0.8125, 1.0, 0.7812, 0.5, 0.75, 0.5, 0.75, 1.0, 0.7812, 1.0, 0.75, 0.5, 0.7188, 0.5, 0.7188, 1.0, 0.75, 1.0, 0.7188, 0.5, 0.6875, 0.5, 0.6875, 1.0, 0.7188, 1.0, 0.6875, 0.5, 0.6562, 0.5, 0.6562, 1.0, 0.6875, 1.0, 0.6562, 0.5, 0.625, 0.5, 0.625, 1.0, 0.6562, 1.0, 0.625, 0.5, 0.5938, 0.5, 0.5938, 1.0, 0.625, 1.0, 0.5938, 0.5, 0.5625, 0.5, 0.5625, 1.0, 0.5938, 1.0, 0.5625, 0.5, 0.5312, 0.5, 0.5312, 1.0, 0.5625, 1.0, 0.5312, 0.5, 0.5, 0.5, 0.5, 1.0, 0.5312, 1.0, 0.5, 0.5, 0.4688, 0.5, 0.4688, 1.0, 0.5, 1.0, 0.4688, 0.5, 0.4375, 0.5, 0.4375, 1.0, 0.4688, 1.0, 0.4375, 0.5, 0.4062, 0.5, 0.4062, 1.0, 0.4375, 1.0, 0.4062, 0.5, 0.375, 0.5, 0.375, 1.0, 0.4062, 1.0, 0.375, 0.5, 0.3438, 0.5, 0.3438, 1.0, 0.375, 1.0, 0.3438, 0.5, 0.3125, 0.5, 0.3125, 1.0, 0.3438, 1.0, 0.3125, 0.5, 0.2812, 0.5, 0.2812, 1.0, 0.3125, 1.0, 0.2812, 0.5, 0.25, 0.5, 0.25, 1.0, 0.2812, 1.0, 0.25, 0.5, 0.2188, 0.5, 0.2188, 1.0, 0.25, 1.0, 0.2188, 0.5, 0.1875, 0.5, 0.1875, 1.0, 0.2188, 1.0, 0.1875, 0.5, 0.1562, 0.5, 0.1562, 1.0, 0.1875, 1.0, 0.1562, 0.5, 0.125, 0.5, 0.125, 1.0, 0.1562, 1.0, 0.125, 0.5, 0.09375, 0.5, 0.09375, 1.0, 0.125, 1.0, 0.09375, 0.5, 0.0625, 0.5, 0.0625, 1.0, 0.09375, 1.0, 0.2968, 0.4854, 0.3418, 0.4717, 0.3833, 0.4496, 0.4197, 0.4197, 0.4496, 0.3833, 0.4717, 0.3418, 0.4854, 0.2968, 0.49, 0.25, 0.4854, 0.2032, 0.4717, 0.1582, 0.4496, 0.1167, 0.4197, 0.08029, 0.3833, 0.05045, 0.3418, 0.02827, 0.2968, 0.01461, 0.25, 0.01, 0.2032, 0.01461, 0.1582, 0.02827, 0.1167, 0.05045, 0.08029, 0.08029, 0.05045, 0.1167, 0.02827, 0.1582, 0.01461, 0.2032, 0.01, 0.25, 0.01461, 0.2968, 0.02827, 0.3418, 0.05045, 0.3833, 0.08029, 0.4197, 0.1167, 0.4496, 0.1582, 0.4717, 0.2032, 0.4854, 0.25, 0.49, 0.0625, 0.5, 0.03125, 0.5, 0.03125, 1.0, 0.0625, 1.0, 0.03125, 0.5, 0.0, 0.5, 0.0, 1.0, 0.03125, 1.0, 0.599, 0.1491, 0.599, 0.1491, 0.5822, 0.1805, 0.5822, 0.1805, 0.7854, 0.4281, 0.7968, 0.4854, 0.75, 0.49, 0.75, 0.4316, 0.8195, 0.4178, 0.8418, 0.4717, 0.7968, 0.4854, 0.7854, 0.4281, 0.8509, 0.401, 0.8833, 0.4496, 0.8418, 0.4717, 0.8195, 0.4178, 0.8784, 0.3784, 0.9197, 0.4197, 0.8833, 0.4496, 0.8509, 0.401, 0.901, 0.3509, 0.9496, 0.3833, 0.9197, 0.4197, 0.8784, 0.3784, 0.9178, 0.3195, 0.9717, 0.3418, 0.9496, 0.3833, 0.901, 0.3509, 0.9281, 0.2854, 0.9854, 0.2968, 0.9717, 0.3418, 0.9178, 0.3195, 0.9316, 0.25, 0.99, 0.25, 0.9854, 0.2968, 0.9281, 0.2854, 0.9281, 0.2146, 0.9854, 0.2032, 0.99, 0.25, 0.9316, 0.25, 0.9178, 0.1805, 0.9717, 0.1582, 0.9854, 0.2032, 0.9281, 0.2146, 0.901, 0.1491, 0.9496, 0.1167, 0.9717, 0.1582, 0.9178, 0.1805, 0.8784, 0.1216, 0.9197, 0.08029, 0.9496, 0.1167, 0.901, 0.1491, 0.8509, 0.09902, 0.8833, 0.05045, 0.9197, 0.08029, 0.8784, 0.1216, 0.8195, 0.08225, 0.8418, 0.02827, 0.8833, 0.05045, 0.8509, 0.09902, 0.7854, 0.07191, 0.7968, 0.01461, 0.8418, 0.02827, 0.8195, 0.08225, 0.75, 0.06842, 0.75, 0.01, 0.7968, 0.01461, 0.7854, 0.07191, 0.7146, 0.07191, 0.7032, 0.01461, 0.75, 0.01, 0.75, 0.06842, 0.6805, 0.08225, 0.6582, 0.02827, 0.7032, 0.01461, 0.7146, 0.07191, 0.6491, 0.09902, 0.6167, 0.05045, 0.6582, 0.02827, 0.6805, 0.08225, 0.6216, 0.1216, 0.5803, 0.08029, 0.6167, 0.05045, 0.6491, 0.09902, 0.599, 0.1491, 0.5504, 0.1167, 0.5803, 0.08029, 0.6216, 0.1216, 0.5822, 0.1805, 0.5283, 0.1582, 0.5504, 0.1167, 0.599, 0.1491, 0.5719, 0.2146, 0.5146, 0.2032, 0.5283, 0.1582, 0.5822, 0.1805, 0.5684, 0.25, 0.51, 0.25, 0.5146, 0.2032, 0.5719, 0.2146, 0.5719, 0.2854, 0.5146, 0.2968, 0.51, 0.25, 0.5684, 0.25, 0.5822, 0.3195, 0.5283, 0.3418, 0.5146, 0.2968, 0.5719, 0.2854, 0.599, 0.3509, 0.5504, 0.3833, 0.5283, 0.3418, 0.5822, 0.3195, 0.6216, 0.3784, 0.5803, 0.4197, 0.5504, 0.3833, 0.599, 0.3509, 0.6491, 0.401, 0.6167, 0.4496, 0.5803, 0.4197, 0.6216, 0.3784, 0.6805, 0.4178, 0.6582, 0.4717, 0.6167, 0.4496, 0.6491, 0.401, 0.7146, 0.4281, 0.7032, 0.4854, 0.6582, 0.4717, 0.6805, 0.4178, 0.75, 0.4316, 0.75, 0.49, 0.7032, 0.4854, 0.7146, 0.4281, 0.75, 0.4316, 0.7146, 0.4281, 0.6805, 0.4178, 0.6491, 0.401, 0.6216, 0.3784, 0.599, 0.3509, 0.5822, 0.3195, 0.5719, 0.2854, 0.5684, 0.25, 0.5719, 0.2146, 0.5822, 0.1805, 0.599, 0.1491, 0.6216, 0.1216, 0.6491, 0.09902, 0.6805, 0.08225, 0.7146, 0.07191, 0.75, 0.06842, 0.7854, 0.07191, 0.8195, 0.08225, 0.8509, 0.09902, 0.8784, 0.1216, 0.901, 0.1491, 0.9178, 0.1805, 0.9281, 0.2146, 0.9316, 0.25, 0.9281, 0.2854, 0.9178, 0.3195, 0.901, 0.3509, 0.8784, 0.3784, 0.8509, 0.401, 0.8195, 0.4178, 0.7854, 0.4281, 0.9316, 0.25, 0.9316, 0.25, 0.9281, 0.2146, 0.9281, 0.2146, 0.5822, 0.1805, 0.5822, 0.1805, 0.5719, 0.2146, 0.5719, 0.2146, 0.9281, 0.2146, 0.9281, 0.2146, 0.9178, 0.1805, 0.9178, 0.1805, 0.5719, 0.2146, 0.5719, 0.2146, 0.5684, 0.25, 0.5684, 0.25, 0.9178, 0.1805, 0.9178, 0.1805, 0.901, 0.1491, 0.901, 0.1491, 0.5684, 0.25, 0.5684, 0.25, 0.5719, 0.2854, 0.5719, 0.2854, 0.901, 0.1491, 0.901, 0.1491, 0.8784, 0.1216, 0.8784, 0.1216, 0.5719, 0.2854, 0.5719, 0.2854, 0.5822, 0.3195, 0.5822, 0.3195, 0.8784, 0.1216, 0.8784, 0.1216, 0.8509, 0.09902, 0.8509, 0.09902, 0.5822, 0.3195, 0.5822, 0.3195, 0.599, 0.3509, 0.599, 0.3509, 0.8509, 0.09902, 0.8509, 0.09902, 0.8195, 0.08225, 0.8195, 0.08225, 0.75, 0.4316, 0.75, 0.4316, 0.7854, 0.4281, 0.7854, 0.4281, 0.599, 0.3509, 0.599, 0.3509, 0.6216, 0.3784, 0.6216, 0.3784, 0.8195, 0.08225, 0.8195, 0.08225, 0.7854, 0.07191, 0.7854, 0.07191, 0.7854, 0.4281, 0.7854, 0.4281, 0.8195, 0.4178, 0.8195, 0.4178, 0.6216, 0.3784, 0.6216, 0.3784, 0.6491, 0.401, 0.6491, 0.401, 0.7854, 0.07191, 0.7854, 0.07191, 0.75, 0.06842, 0.75, 0.06842, 0.8195, 0.4178, 0.8195, 0.4178, 0.8509, 0.401, 0.8509, 0.401, 0.6491, 0.401, 0.6491, 0.401, 0.6805, 0.4178, 0.6805, 0.4178, 0.75, 0.06842, 0.75, 0.06842, 0.7146, 0.07191, 0.7146, 0.07191, 0.8509, 0.401, 0.8509, 0.401, 0.8784, 0.3784, 0.8784, 0.3784, 0.6805, 0.4178, 0.6805, 0.4178, 0.7146, 0.4281, 0.7146, 0.4281, 0.7146, 0.07191, 0.7146, 0.07191, 0.6805, 0.08225, 0.6805, 0.08225, 0.8784, 0.3784, 0.8784, 0.3784, 0.901, 0.3509, 0.901, 0.3509, 0.7146, 0.4281, 0.7146, 0.4281, 0.75, 0.4316, 0.75, 0.4316, 0.6805, 0.08225, 0.6805, 0.08225, 0.6491, 0.09902, 0.6491, 0.09902, 0.901, 0.3509, 0.901, 0.3509, 0.9178, 0.3195, 0.9178, 0.3195, 0.6491, 0.09902, 0.6491, 0.09902, 0.6216, 0.1216, 0.6216, 0.1216, 0.9178, 0.3195, 0.9178, 0.3195, 0.9281, 0.2854, 0.9281, 0.2854, 0.6216, 0.1216, 0.6216, 0.1216, 0.599, 0.1491, 0.599, 0.1491, 0.9281, 0.2854, 0.9281, 0.2854, 0.9316, 0.25, 0.9316, 0.25, 1.0, 0.5, 1.0, 1.0, 0.9688, 1.0, 0.9688, 0.5, 0.9688, 0.5, 0.9688, 1.0, 0.9375, 1.0, 0.9375, 0.5, 0.9375, 0.5, 0.9375, 1.0, 0.9062, 1.0, 0.9062, 0.5, 0.9062, 0.5, 0.9062, 1.0, 0.875, 1.0, 0.875, 0.5, 0.875, 0.5, 0.875, 1.0, 0.8438, 1.0, 0.8438, 0.5, 0.8438, 0.5, 0.8438, 1.0, 0.8125, 1.0, 0.8125, 0.5, 0.8125, 0.5, 0.8125, 1.0, 0.7812, 1.0, 0.7812, 0.5, 0.7812, 0.5, 0.7812, 1.0, 0.75, 1.0, 0.75, 0.5, 0.75, 0.5, 0.75, 1.0, 0.7188, 1.0, 0.7188, 0.5, 0.7188, 0.5, 0.7188, 1.0, 0.6875, 1.0, 0.6875, 0.5, 0.6875, 0.5, 0.6875, 1.0, 0.6562, 1.0, 0.6562, 0.5, 0.6562, 0.5, 0.6562, 1.0, 0.625, 1.0, 0.625, 0.5, 0.625, 0.5, 0.625, 1.0, 0.5938, 1.0, 0.5938, 0.5, 0.5938, 0.5, 0.5938, 1.0, 0.5625, 1.0, 0.5625, 0.5, 0.5625, 0.5, 0.5625, 1.0, 0.5312, 1.0, 0.5312, 0.5, 0.5312, 0.5, 0.5312, 1.0, 0.5, 1.0, 0.5, 0.5, 0.5, 0.5, 0.5, 1.0, 0.4688, 1.0, 0.4688, 0.5, 0.4688, 0.5, 0.4688, 1.0, 0.4375, 1.0, 0.4375, 0.5, 0.4375, 0.5, 0.4375, 1.0, 0.4062, 1.0, 0.4062, 0.5, 0.4062, 0.5, 0.4062, 1.0, 0.375, 1.0, 0.375, 0.5, 0.375, 0.5, 0.375, 1.0, 0.3438, 1.0, 0.3438, 0.5, 0.3438, 0.5, 0.3438, 1.0, 0.3125, 1.0, 0.3125, 0.5, 0.3125, 0.5, 0.3125, 1.0, 0.2812, 1.0, 0.2812, 0.5, 0.2812, 0.5, 0.2812, 1.0, 0.25, 1.0, 0.25, 0.5, 0.25, 0.5, 0.25, 1.0, 0.2188, 1.0, 0.2188, 0.5, 0.2188, 0.5, 0.2188, 1.0, 0.1875, 1.0, 0.1875, 0.5, 0.1875, 0.5, 0.1875, 1.0, 0.1562, 1.0, 0.1562, 0.5, 0.1562, 0.5, 0.1562, 1.0, 0.125, 1.0, 0.125, 0.5, 0.125, 0.5, 0.125, 1.0, 0.09375, 1.0, 0.09375, 0.5, 0.09375, 0.5, 0.09375, 1.0, 0.0625, 1.0, 0.0625, 0.5, 0.2968, 0.4854, 0.25, 0.49, 0.2032, 0.4854, 0.1582, 0.4717, 0.1167, 0.4496, 0.08029, 0.4197, 0.05045, 0.3833, 0.02827, 0.3418, 0.01461, 0.2968, 0.01, 0.25, 0.01461, 0.2032, 0.02827, 0.1582, 0.05045, 0.1167, 0.08029, 0.08029, 0.1167, 0.05045, 0.1582, 0.02827, 0.2032, 0.01461, 0.25, 0.01, 0.2968, 0.01461, 0.3418, 0.02827, 0.3833, 0.05045, 0.4197, 0.08029, 0.4496, 0.1167, 0.4717, 0.1582, 0.4854, 0.2032, 0.49, 0.25, 0.4854, 0.2968, 0.4717, 0.3418, 0.4496, 0.3833, 0.4197, 0.4197, 0.3833, 0.4496, 0.3418, 0.4717, 0.0625, 0.5, 0.0625, 1.0, 0.03125, 1.0, 0.03125, 0.5, 0.03125, 0.5, 0.03125, 1.0, 0.0, 1.0, 0.0, 0.5, 0.599, 0.1491, 0.5822, 0.1805, 0.5822, 0.1805, 0.599, 0.1491, 0.7854, 0.4281, 0.75, 0.4316, 0.75, 0.49, 0.7968, 0.4854, 0.8195, 0.4178, 0.7854, 0.4281, 0.7968, 0.4854, 0.8418, 0.4717, 0.8509, 0.401, 0.8195, 0.4178, 0.8418, 0.4717, 0.8833, 0.4496, 0.8784, 0.3784, 0.8509, 0.401, 0.8833, 0.4496, 0.9197, 0.4197, 0.901, 0.3509, 0.8784, 0.3784, 0.9197, 0.4197, 0.9496, 0.3833, 0.9178, 0.3195, 0.901, 0.3509, 0.9496, 0.3833, 0.9717, 0.3418, 0.9281, 0.2854, 0.9178, 0.3195, 0.9717, 0.3418, 0.9854, 0.2968, 0.9316, 0.25, 0.9281, 0.2854, 0.9854, 0.2968, 0.99, 0.25, 0.9281, 0.2146, 0.9316, 0.25, 0.99, 0.25, 0.9854, 0.2032, 0.9178, 0.1805, 0.9281, 0.2146, 0.9854, 0.2032, 0.9717, 0.1582, 0.901, 0.1491, 0.9178, 0.1805, 0.9717, 0.1582, 0.9496, 0.1167, 0.8784, 0.1216, 0.901, 0.1491, 0.9496, 0.1167, 0.9197, 0.08029, 0.8509, 0.09902, 0.8784, 0.1216, 0.9197, 0.08029, 0.8833, 0.05045, 0.8195, 0.08225, 0.8509, 0.09902, 0.8833, 0.05045, 0.8418, 0.02827, 0.7854, 0.07191, 0.8195, 0.08225, 0.8418, 0.02827, 0.7968, 0.01461, 0.75, 0.06842, 0.7854, 0.07191, 0.7968, 0.01461, 0.75, 0.01, 0.7146, 0.07191, 0.75, 0.06842, 0.75, 0.01, 0.7032, 0.01461, 0.6805, 0.08225, 0.7146, 0.07191, 0.7032, 0.01461, 0.6582, 0.02827, 0.6491, 0.09902, 0.6805, 0.08225, 0.6582, 0.02827, 0.6167, 0.05045, 0.6216, 0.1216, 0.6491, 0.09902, 0.6167, 0.05045, 0.5803, 0.08029, 0.599, 0.1491, 0.6216, 0.1216, 0.5803, 0.08029, 0.5504, 0.1167, 0.5822, 0.1805, 0.599, 0.1491, 0.5504, 0.1167, 0.5283, 0.1582, 0.5719, 0.2146, 0.5822, 0.1805, 0.5283, 0.1582, 0.5146, 0.2032, 0.5684, 0.25, 0.5719, 0.2146, 0.5146, 0.2032, 0.51, 0.25, 0.5719, 0.2854, 0.5684, 0.25, 0.51, 0.25, 0.5146, 0.2968, 0.5822, 0.3195, 0.5719, 0.2854, 0.5146, 0.2968, 0.5283, 0.3418, 0.599, 0.3509, 0.5822, 0.3195, 0.5283, 0.3418, 0.5504, 0.3833, 0.6216, 0.3784, 0.599, 0.3509, 0.5504, 0.3833, 0.5803, 0.4197, 0.6491, 0.401, 0.6216, 0.3784, 0.5803, 0.4197, 0.6167, 0.4496, 0.6805, 0.4178, 0.6491, 0.401, 0.6167, 0.4496, 0.6582, 0.4717, 0.7146, 0.4281, 0.6805, 0.4178, 0.6582, 0.4717, 0.7032, 0.4854, 0.75, 0.4316, 0.7146, 0.4281, 0.7032, 0.4854, 0.75, 0.49, 0.75, 0.4316, 0.7854, 0.4281, 0.8195, 0.4178, 0.8509, 0.401, 0.8784, 0.3784, 0.901, 0.3509, 0.9178, 0.3195, 0.9281, 0.2854, 0.9316, 0.25, 0.9281, 0.2146, 0.9178, 0.1805, 0.901, 0.1491, 0.8784, 0.1216, 0.8509, 0.09902, 0.8195, 0.08225, 0.7854, 0.07191, 0.75, 0.06842, 0.7146, 0.07191, 0.6805, 0.08225, 0.6491, 0.09902, 0.6216, 0.1216, 0.599, 0.1491, 0.5822, 0.1805, 0.5719, 0.2146, 0.5684, 0.25, 0.5719, 0.2854, 0.5822, 0.3195, 0.599, 0.3509, 0.6216, 0.3784, 0.6491, 0.401, 0.6805, 0.4178, 0.7146, 0.4281, 0.9316, 0.25, 0.9281, 0.2146, 0.9281, 0.2146, 0.9316, 0.25, 0.5822, 0.1805, 0.5719, 0.2146, 0.5719, 0.2146, 0.5822, 0.1805, 0.9281, 0.2146, 0.9178, 0.1805, 0.9178, 0.1805, 0.9281, 0.2146, 0.5719, 0.2146, 0.5684, 0.25, 0.5684, 0.25, 0.5719, 0.2146, 0.9178, 0.1805, 0.901, 0.1491, 0.901, 0.1491, 0.9178, 0.1805, 0.5684, 0.25, 0.5719, 0.2854, 0.5719, 0.2854, 0.5684, 0.25, 0.901, 0.1491, 0.8784, 0.1216, 0.8784, 0.1216, 0.901, 0.1491, 0.5719, 0.2854, 0.5822, 0.3195, 0.5822, 0.3195, 0.5719, 0.2854, 0.8784, 0.1216, 0.8509, 0.09902, 0.8509, 0.09902, 0.8784, 0.1216, 0.5822, 0.3195, 0.599, 0.3509, 0.599, 0.3509, 0.5822, 0.3195, 0.8509, 0.09902, 0.8195, 0.08225, 0.8195, 0.08225, 0.8509, 0.09902, 0.75, 0.4316, 0.7854, 0.4281, 0.7854, 0.4281, 0.75, 0.4316, 0.599, 0.3509, 0.6216, 0.3784, 0.6216, 0.3784, 0.599, 0.3509, 0.8195, 0.08225, 0.7854, 0.07191, 0.7854, 0.07191, 0.8195, 0.08225, 0.7854, 0.4281, 0.8195, 0.4178, 0.8195, 0.4178, 0.7854, 0.4281, 0.6216, 0.3784, 0.6491, 0.401, 0.6491, 0.401, 0.6216, 0.3784, 0.7854, 0.07191, 0.75, 0.06842, 0.75, 0.06842, 0.7854, 0.07191, 0.8195, 0.4178, 0.8509, 0.401, 0.8509, 0.401, 0.8195, 0.4178, 0.6491, 0.401, 0.6805, 0.4178, 0.6805, 0.4178, 0.6491, 0.401, 0.75, 0.06842, 0.7146, 0.07191, 0.7146, 0.07191, 0.75, 0.06842, 0.8509, 0.401, 0.8784, 0.3784, 0.8784, 0.3784, 0.8509, 0.401, 0.6805, 0.4178, 0.7146, 0.4281, 0.7146, 0.4281, 0.6805, 0.4178, 0.7146, 0.07191, 0.6805, 0.08225, 0.6805, 0.08225, 0.7146, 0.07191, 0.8784, 0.3784, 0.901, 0.3509, 0.901, 0.3509, 0.8784, 0.3784, 0.7146, 0.4281, 0.75, 0.4316, 0.75, 0.4316, 0.7146, 0.4281, 0.6805, 0.08225, 0.6491, 0.09902, 0.6491, 0.09902, 0.6805, 0.08225, 0.901, 0.3509, 0.9178, 0.3195, 0.9178, 0.3195, 0.901, 0.3509, 0.6491, 0.09902, 0.6216, 0.1216, 0.6216, 0.1216, 0.6491, 0.09902, 0.9178, 0.3195, 0.9281, 0.2854, 0.9281, 0.2854, 0.9178, 0.3195, 0.6216, 0.1216, 0.599, 0.1491, 0.599, 0.1491, 0.6216, 0.1216, 0.9281, 0.2854, 0.9316, 0.25, 0.9316, 0.25, 0.9281, 0.2854])
me_cylinder.materials.append(mat_wheel)
me_cylinder.materials.append(mat_material_001)
me_cylinder.update()
me_cube = bpy.data.meshes.new('Cube')
me_cube.from_pydata([(-1.0, -1.0, -1.0), (-1.0, -1.0, 1.0), (-1.0, 1.0, -1.0), (-1.0, 1.0, 1.0), (1.0, -1.0, -1.0), (1.0, -1.0, 1.0), (1.0, 1.0, -1.0), (1.0, 1.0, 1.0), (-8.323, -1.0, -1.0), (-8.323, -1.0, 1.0), (-8.323, 1.0, -1.0), (-8.323, 1.0, 1.0), (-10.32, -1.0, -1.0), (-10.32, -1.0, 1.0), (-10.32, 1.0, -1.0), (-10.32, 1.0, 1.0)], [], [(0, 1, 3, 2), (2, 3, 7, 6), (6, 7, 5, 4), (4, 5, 1, 0), (2, 6, 4, 0), (7, 3, 1, 5), (8, 10, 11, 9), (10, 14, 15, 11), (14, 12, 13, 15), (12, 8, 9, 13), (10, 8, 12, 14), (15, 13, 9, 11)])
me_cube.polygons.foreach_set('material_index', [0, 0, 0, 1, 0, 0, 0, 0, 0, 1, 0, 0])
_uv = me_cube.uv_layers.new(name='UVMap')
_uv.uv.foreach_set('vector', [0.375, 0.0, 0.625, 0.0, 0.625, 0.25, 0.375, 0.25, 0.375, 0.25, 0.625, 0.25, 0.625, 0.5, 0.375, 0.5, 0.375, 0.5, 0.625, 0.5, 0.625, 0.75, 0.375, 0.75, 0.375, 0.75, 0.625, 0.75, 0.625, 1.0, 0.375, 1.0, 0.125, 0.5, 0.375, 0.5, 0.375, 0.75, 0.125, 0.75, 0.625, 0.5, 0.875, 0.5, 0.875, 0.75, 0.625, 0.75, 0.375, 0.0, 0.375, 0.25, 0.625, 0.25, 0.625, 0.0, 0.375, 0.25, 0.375, 0.5, 0.625, 0.5, 0.625, 0.25, 0.375, 0.5, 0.375, 0.75, 0.625, 0.75, 0.625, 0.5, 0.375, 0.75, 0.375, 1.0, 0.625, 1.0, 0.625, 0.75, 0.125, 0.5, 0.125, 0.75, 0.375, 0.75, 0.375, 0.5, 0.625, 0.5, 0.625, 0.75, 0.875, 0.75, 0.875, 0.5])
me_cube.materials.append(mat_wheel)
me_cube.materials.append(mat_light_004)
me_cube.update()
me_cube_002 = bpy.data.meshes.new('Cube.002')
me_cube_002.from_pydata([(-1.0, -1.0, -1.0), (-1.0, -1.0, 1.0), (-1.0, 1.0, -1.0), (-1.0, 1.0, 1.0), (1.0, -1.0, -1.0), (1.0, -1.0, 1.0), (1.0, 1.0, -1.0), (1.0, 1.0, 1.0), (-8.323, -1.0, -1.0), (-8.323, -1.0, 1.0), (-8.323, 1.0, -1.0), (-8.323, 1.0, 1.0), (-10.32, -1.0, -1.0), (-10.32, -1.0, 1.0), (-10.32, 1.0, -1.0), (-10.32, 1.0, 1.0)], [], [(0, 1, 3, 2), (2, 3, 7, 6), (6, 7, 5, 4), (4, 5, 1, 0), (2, 6, 4, 0), (7, 3, 1, 5), (8, 10, 11, 9), (10, 14, 15, 11), (14, 12, 13, 15), (12, 8, 9, 13), (10, 8, 12, 14), (15, 13, 9, 11)])
me_cube_002.polygons.foreach_set('material_index', [0, 1, 0, 0, 0, 0, 0, 1, 0, 0, 0, 0])
_uv = me_cube_002.uv_layers.new(name='UVMap')
_uv.uv.foreach_set('vector', [0.375, 0.0, 0.625, 0.0, 0.625, 0.25, 0.375, 0.25, 0.375, 0.25, 0.625, 0.25, 0.625, 0.5, 0.375, 0.5, 0.375, 0.5, 0.625, 0.5, 0.625, 0.75, 0.375, 0.75, 0.375, 0.75, 0.625, 0.75, 0.625, 1.0, 0.375, 1.0, 0.125, 0.5, 0.375, 0.5, 0.375, 0.75, 0.125, 0.75, 0.625, 0.5, 0.875, 0.5, 0.875, 0.75, 0.625, 0.75, 0.375, 0.0, 0.375, 0.25, 0.625, 0.25, 0.625, 0.0, 0.375, 0.25, 0.375, 0.5, 0.625, 0.5, 0.625, 0.25, 0.375, 0.5, 0.375, 0.75, 0.625, 0.75, 0.625, 0.5, 0.375, 0.75, 0.375, 1.0, 0.625, 1.0, 0.625, 0.75, 0.125, 0.5, 0.125, 0.75, 0.375, 0.75, 0.375, 0.5, 0.625, 0.5, 0.625, 0.75, 0.875, 0.75, 0.875, 0.5])
me_cube_002.materials.append(mat_wheel)
me_cube_002.materials.append(mat_light_004)
me_cube_002.update()
me_cylinder_002 = bpy.data.meshes.new('Cylinder.002')
me_cylinder_002.from_pydata([(0.0, 1.0, -1.0), (0.0, 1.0, 1.0), (0.1951, 0.9808, -1.0), (0.1951, 0.9808, 1.0), (0.3827, 0.9239, -1.0), (0.3827, 0.9239, 1.0), (0.5556, 0.8315, -1.0), (0.5556, 0.8315, 1.0), (0.7071, 0.7071, -1.0), (0.7071, 0.7071, 1.0), (0.8315, 0.5556, -1.0), (0.8315, 0.5556, 1.0), (0.9239, 0.3827, -1.0), (0.9239, 0.3827, 1.0), (0.9808, 0.1951, -1.0), (0.9808, 0.1951, 1.0), (1.0, 0.0, -1.0), (1.0, 0.0, 1.0), (0.9808, -0.1951, -1.0), (0.9808, -0.1951, 1.0), (0.9239, -0.3827, -1.0), (0.9239, -0.3827, 1.0), (0.8315, -0.5556, -1.0), (0.8315, -0.5556, 1.0), (0.7071, -0.7071, -1.0), (0.7071, -0.7071, 1.0), (0.5556, -0.8315, -1.0), (0.5556, -0.8315, 1.0), (0.3827, -0.9239, -1.0), (0.3827, -0.9239, 1.0), (0.1951, -0.9808, -1.0), (0.1951, -0.9808, 1.0), (0.0, -1.0, -1.0), (0.0, -1.0, 1.0), (-0.1951, -0.9808, -1.0), (-0.1951, -0.9808, 1.0), (-0.3827, -0.9239, -1.0), (-0.3827, -0.9239, 1.0), (-0.5556, -0.8315, -1.0), (-0.5556, -0.8315, 1.0), (-0.7071, -0.7071, -1.0), (-0.7071, -0.7071, 1.0), (-0.8315, -0.5556, -1.0), (-0.8315, -0.5556, 1.0), (-0.9239, -0.3827, -1.0), (-0.9239, -0.3827, 1.0), (-0.9808, -0.1951, -1.0), (-0.9808, -0.1951, 1.0), (-1.0, 0.0, -1.0), (-1.0, 0.0, 1.0), (-0.9808, 0.1951, -1.0), (-0.9808, 0.1951, 1.0), (-0.9239, 0.3827, -1.0), (-0.9239, 0.3827, 1.0), (-0.8315, 0.5556, -1.0), (-0.8315, 0.5556, 1.0), (-0.7071, 0.7071, -1.0), (-0.7071, 0.7071, 1.0), (-0.5556, 0.8315, -1.0), (-0.5556, 0.8315, 1.0), (-0.3827, 0.9239, -1.0), (-0.3827, 0.9239, 1.0), (-0.1951, 0.9808, -1.0), (-0.1951, 0.9808, 1.0)], [], [(0, 1, 3, 2), (2, 3, 5, 4), (4, 5, 7, 6), (6, 7, 9, 8), (8, 9, 11, 10), (10, 11, 13, 12), (12, 13, 15, 14), (14, 15, 17, 16), (16, 17, 19, 18), (18, 19, 21, 20), (20, 21, 23, 22), (22, 23, 25, 24), (24, 25, 27, 26), (26, 27, 29, 28), (28, 29, 31, 30), (30, 31, 33, 32), (32, 33, 35, 34), (34, 35, 37, 36), (36, 37, 39, 38), (38, 39, 41, 40), (40, 41, 43, 42), (42, 43, 45, 44), (44, 45, 47, 46), (46, 47, 49, 48), (48, 49, 51, 50), (50, 51, 53, 52), (52, 53, 55, 54), (54, 55, 57, 56), (56, 57, 59, 58), (58, 59, 61, 60), (3, 1, 63, 61, 59, 57, 55, 53, 51, 49, 47, 45, 43, 41, 39, 37, 35, 33, 31, 29, 27, 25, 23, 21, 19, 17, 15, 13, 11, 9, 7, 5), (60, 61, 63, 62), (62, 63, 1, 0), (0, 2, 4, 6, 8, 10, 12, 14, 16, 18, 20, 22, 24, 26, 28, 30, 32, 34, 36, 38, 40, 42, 44, 46, 48, 50, 52, 54, 56, 58, 60, 62)])
_uv = me_cylinder_002.uv_layers.new(name='UVMap')
_uv.uv.foreach_set('vector', [1.0, 0.5, 1.0, 1.0, 0.9688, 1.0, 0.9688, 0.5, 0.9688, 0.5, 0.9688, 1.0, 0.9375, 1.0, 0.9375, 0.5, 0.9375, 0.5, 0.9375, 1.0, 0.9062, 1.0, 0.9062, 0.5, 0.9062, 0.5, 0.9062, 1.0, 0.875, 1.0, 0.875, 0.5, 0.875, 0.5, 0.875, 1.0, 0.8438, 1.0, 0.8438, 0.5, 0.8438, 0.5, 0.8438, 1.0, 0.8125, 1.0, 0.8125, 0.5, 0.8125, 0.5, 0.8125, 1.0, 0.7812, 1.0, 0.7812, 0.5, 0.7812, 0.5, 0.7812, 1.0, 0.75, 1.0, 0.75, 0.5, 0.75, 0.5, 0.75, 1.0, 0.7188, 1.0, 0.7188, 0.5, 0.7188, 0.5, 0.7188, 1.0, 0.6875, 1.0, 0.6875, 0.5, 0.6875, 0.5, 0.6875, 1.0, 0.6562, 1.0, 0.6562, 0.5, 0.6562, 0.5, 0.6562, 1.0, 0.625, 1.0, 0.625, 0.5, 0.625, 0.5, 0.625, 1.0, 0.5938, 1.0, 0.5938, 0.5, 0.5938, 0.5, 0.5938, 1.0, 0.5625, 1.0, 0.5625, 0.5, 0.5625, 0.5, 0.5625, 1.0, 0.5312, 1.0, 0.5312, 0.5, 0.5312, 0.5, 0.5312, 1.0, 0.5, 1.0, 0.5, 0.5, 0.5, 0.5, 0.5, 1.0, 0.4688, 1.0, 0.4688, 0.5, 0.4688, 0.5, 0.4688, 1.0, 0.4375, 1.0, 0.4375, 0.5, 0.4375, 0.5, 0.4375, 1.0, 0.4062, 1.0, 0.4062, 0.5, 0.4062, 0.5, 0.4062, 1.0, 0.375, 1.0, 0.375, 0.5, 0.375, 0.5, 0.375, 1.0, 0.3438, 1.0, 0.3438, 0.5, 0.3438, 0.5, 0.3438, 1.0, 0.3125, 1.0, 0.3125, 0.5, 0.3125, 0.5, 0.3125, 1.0, 0.2812, 1.0, 0.2812, 0.5, 0.2812, 0.5, 0.2812, 1.0, 0.25, 1.0, 0.25, 0.5, 0.25, 0.5, 0.25, 1.0, 0.2188, 1.0, 0.2188, 0.5, 0.2188, 0.5, 0.2188, 1.0, 0.1875, 1.0, 0.1875, 0.5, 0.1875, 0.5, 0.1875, 1.0, 0.1562, 1.0, 0.1562, 0.5, 0.1562, 0.5, 0.1562, 1.0, 0.125, 1.0, 0.125, 0.5, 0.125, 0.5, 0.125, 1.0, 0.09375, 1.0, 0.09375, 0.5, 0.09375, 0.5, 0.09375, 1.0, 0.0625, 1.0, 0.0625, 0.5, 0.2968, 0.4854, 0.25, 0.49, 0.2032, 0.4854, 0.1582, 0.4717, 0.1167, 0.4496, 0.08029, 0.4197, 0.05045, 0.3833, 0.02827, 0.3418, 0.01461, 0.2968, 0.01, 0.25, 0.01461, 0.2032, 0.02827, 0.1582, 0.05045, 0.1167, 0.08029, 0.08029, 0.1167, 0.05045, 0.1582, 0.02827, 0.2032, 0.01461, 0.25, 0.01, 0.2968, 0.01461, 0.3418, 0.02827, 0.3833, 0.05045, 0.4197, 0.08029, 0.4496, 0.1167, 0.4717, 0.1582, 0.4854, 0.2032, 0.49, 0.25, 0.4854, 0.2968, 0.4717, 0.3418, 0.4496, 0.3833, 0.4197, 0.4197, 0.3833, 0.4496, 0.3418, 0.4717, 0.0625, 0.5, 0.0625, 1.0, 0.03125, 1.0, 0.03125, 0.5, 0.03125, 0.5, 0.03125, 1.0, 0.0, 1.0, 0.0, 0.5, 0.75, 0.49, 0.7968, 0.4854, 0.8418, 0.4717, 0.8833, 0.4496, 0.9197, 0.4197, 0.9496, 0.3833, 0.9717, 0.3418, 0.9854, 0.2968, 0.99, 0.25, 0.9854, 0.2032, 0.9717, 0.1582, 0.9496, 0.1167, 0.9197, 0.08029, 0.8833, 0.05045, 0.8418, 0.02827, 0.7968, 0.01461, 0.75, 0.01, 0.7032, 0.01461, 0.6582, 0.02827, 0.6167, 0.05045, 0.5803, 0.08029, 0.5504, 0.1167, 0.5283, 0.1582, 0.5146, 0.2032, 0.51, 0.25, 0.5146, 0.2968, 0.5283, 0.3418, 0.5504, 0.3833, 0.5803, 0.4197, 0.6167, 0.4496, 0.6582, 0.4717, 0.7032, 0.4854])
me_cylinder_002.materials.append(mat_material_003)
me_cylinder_002.update()

# ---- objects
ob_cube = bpy.data.objects.new('Cube', me_cube_001)
ob_cylinder = bpy.data.objects.new('Cylinder', me_cylinder)
ob_cube_001 = bpy.data.objects.new('Cube.001', me_cube)
ob_cube_002 = bpy.data.objects.new('Cube.002', me_cube_002)
ob_cylinder_001 = bpy.data.objects.new('Cylinder.001', me_cylinder_002)

# ---- transforms, parenting, visibility, modifiers, constraints
ob_cube.location = (0.0, 0.0, 0.0)
ob_cube.scale = (1.945, 3.985, 1.0)
_m = ob_cube.modifiers.new('Smooth by Angle', 'NODES')
_m.node_group = ng_smooth_by_angle
_m.use_pin_to_last = True
_m.show_group_selector = False
ob_cylinder.location = (-1.997, 2.467, -0.5897)
ob_cylinder.rotation_euler = (-0.0, -1.571, 0.0)
ob_cylinder.scale = (0.6606, 0.6606, 0.3665)
_m = ob_cylinder.modifiers.new('Smooth by Angle', 'NODES')
_m.node_group = ng_smooth_by_angle
_m.use_pin_to_last = True
_m.show_group_selector = False
ob_cube_001.location = (1.362, -4.24, 0.02724)
ob_cube_001.scale = (0.2921, 0.06972, 0.1537)
ob_cube_002.location = (1.362, 4.176, 0.02724)
ob_cube_002.scale = (0.2921, 0.06972, 0.1537)
ob_cylinder_001.location = (0.0, 4.249, -0.3374)
ob_cylinder_001.rotation_euler = (1.571, 0.0, 0.0)
ob_cylinder_001.scale = (0.3553, 0.1557, 0.1557)

# ---- collection membership
col_collection.objects.link(ob_cube)
col_collection.objects.link(ob_cylinder)
col_collection.objects.link(ob_cube_001)
col_collection.objects.link(ob_cube_002)
col_collection.objects.link(ob_cylinder_001)

# ---- scene / render settings (as saved in the file)
scene.frame_start = 1; scene.frame_end = 250; scene.frame_set(1)
scene.render.engine = 'BLENDER_EEVEE_NEXT'
bpy.context.view_layer.update()

# ---- added for rendering (the .blend has no active camera and no usable light): camera, sun
cam_auto = bpy.data.cameras.new('AutoCamera')
cam_auto.lens = 50.0
cam_auto.sensor_width = 36.0
cam_auto.clip_end = 1000.0
ob_auto_camera = bpy.data.objects.new('AutoCamera', cam_auto)
scene.collection.objects.link(ob_auto_camera)
ob_auto_camera.location = (9.47147, -11.3185, 8.04817)
ob_auto_camera.rotation_euler = (1.09748, -7.21219e-08, 0.694738)
scene.camera = ob_auto_camera
light_auto_sun = bpy.data.lights.new('AutoSun', 'SUN')
light_auto_sun.energy = 3.0
light_auto_sun.angle = 0.0523599
ob_auto_sun = bpy.data.objects.new('AutoSun', light_auto_sun)
scene.collection.objects.link(ob_auto_sun)
ob_auto_sun.rotation_euler = (0.872665, 0.174533, 0.523599)
bpy.context.view_layer.update()
